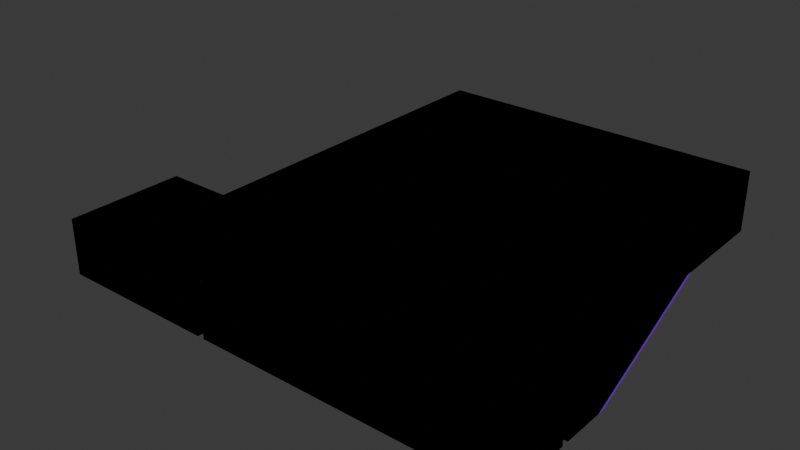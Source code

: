 # Source: house.blend  (saved by Blender 5.2.44; exported with 4.5.12 LTS)
import bpy
from mathutils import Matrix  # noqa: F401  (used for matrix-valued properties, if any)

bpy.ops.wm.read_factory_settings(use_empty=True)
scene = bpy.context.scene
scene.name = 'Scene'

# ---- collections
col_models = bpy.data.collections.new('Models'); scene.collection.children.link(col_models)
col_bedroom = bpy.data.collections.new('Bedroom'); col_models.children.link(col_bedroom)
col_bathroom = bpy.data.collections.new('Bathroom'); col_models.children.link(col_bathroom)
col_hallway = bpy.data.collections.new('Hallway'); col_models.children.link(col_hallway)
col_staircase = bpy.data.collections.new('Staircase'); col_models.children.link(col_staircase)
col_livingroom = bpy.data.collections.new('LivingRoom'); col_models.children.link(col_livingroom)
col_garagehall = bpy.data.collections.new('GarageHall'); col_models.children.link(col_garagehall)
col_garage = bpy.data.collections.new('Garage'); col_models.children.link(col_garage)
col_collisions = bpy.data.collections.new('Collisions'); scene.collection.children.link(col_collisions)

# ---- materials (node trees are filled in below, after node groups)
mat_plaster = bpy.data.materials.new('Plaster')
mat_plaster.use_backface_culling = True
mat_carpet = bpy.data.materials.new('Carpet')
mat_carpet.use_backface_culling = True
mat_wallpaper = bpy.data.materials.new('Wallpaper')
mat_wallpaper.use_backface_culling = True
mat_concrete = bpy.data.materials.new('Concrete')

# ---- node groups
ng_smooth_by_angle = bpy.data.node_groups.new('Smooth by Angle', 'GeometryNodeTree')
_s = ng_smooth_by_angle.interface.new_socket(name='Mesh', in_out='OUTPUT', socket_type='NodeSocketGeometry')
_s = ng_smooth_by_angle.interface.new_socket(name='Mesh', in_out='INPUT', socket_type='NodeSocketGeometry')
_s = ng_smooth_by_angle.interface.new_socket(name='Angle', in_out='INPUT', socket_type='NodeSocketFloat')
_s.subtype = 'ANGLE'
_s.default_value = 0.5236
_s.min_value = 0.0
_s.max_value = 3.142
_s.description = 'Maximum face angle for smooth edges'
_s = ng_smooth_by_angle.interface.new_socket(name='Ignore Sharpness', in_out='INPUT', socket_type='NodeSocketBool')
_s.force_non_field = True
ng_smooth_by_angle.is_modifier = True
_N = ng_smooth_by_angle.nodes; _L = ng_smooth_by_angle.links
n0 = _N.new('GeometryNodeSetShadeSmooth'); n0.name = 'Set Shade Smooth'; n0.location = (120, -80)
n0.domain = 'EDGE'
n1 = _N.new('GeometryNodeSetShadeSmooth'); n1.name = 'Set Shade Smooth.001'; n1.location = (300, -80)
n2 = _N.new('NodeGroupOutput'); n2.name = 'Group Output'; n2.location = (480, -80)
n3 = _N.new('GeometryNodeInputMeshEdgeAngle'); n3.name = 'Edge Angle'; n3.location = (-440, -240)
n4 = _N.new('NodeGroupInput'); n4.name = 'Group Input'; n4.location = (-80, -80)
n5 = _N.new('GeometryNodeInputEdgeSmooth'); n5.name = 'Is Edge Smooth'; n5.location = (-260, -120)
n6 = _N.new('GeometryNodeInputShadeSmooth'); n6.name = 'Is Shade Smooth'; n6.location = (-440, -397)
n7 = _N.new('FunctionNodeCompare'); n7.name = 'Compare'; n7.location = (-260, -260)
n7.operation = 'LESS_EQUAL'
n8 = _N.new('FunctionNodeBooleanMath'); n8.name = 'Boolean Math.001'; n8.location = (-80, -260)
n9 = _N.new('NodeGroupInput'); n9.name = 'Group Input.001'; n9.location = (-440, -329)
n10 = _N.new('NodeGroupInput'); n10.name = 'Group Input.002'; n10.location = (-259, -189)
n11 = _N.new('FunctionNodeBooleanMath'); n11.name = 'Boolean Math'; n11.location = (-80, -149)
n11.operation = 'OR'
n12 = _N.new('FunctionNodeBooleanMath'); n12.name = 'Boolean Math.002'; n12.location = (-260, -380)
n12.operation = 'OR'
n13 = _N.new('NodeGroupInput'); n13.name = 'Group Input.003'; n13.location = (-440, -460)
_L.new(n3.outputs[0], n7.inputs[0])
_L.new(n1.outputs[0], n2.inputs[0])
_L.new(n9.outputs[1], n7.inputs[1])
_L.new(n7.outputs[0], n8.inputs[0])
_L.new(n4.outputs[0], n0.inputs[0])
_L.new(n0.outputs[0], n1.inputs[0])
_L.new(n8.outputs[0], n0.inputs[2])
_L.new(n10.outputs[2], n11.inputs[1])
_L.new(n5.outputs[0], n11.inputs[0])
_L.new(n11.outputs[0], n0.inputs[1])
_L.new(n13.outputs[2], n12.inputs[1])
_L.new(n6.outputs[0], n12.inputs[0])
_L.new(n12.outputs[0], n8.inputs[1])
n2.is_active_output = True

# ---- material node trees
mat_plaster.use_nodes = True; mat_plaster.node_tree.nodes.clear()
_N = mat_plaster.node_tree.nodes; _L = mat_plaster.node_tree.links
n0 = _N.new('ShaderNodeBsdfPrincipled'); n0.name = 'Principled BSDF'; n0.location = (-200, 100)
n0.inputs[0].default_value = (0.0, 0.141, 0.8, 1.0)
n0.inputs[10].default_value = 0.005
n1 = _N.new('ShaderNodeOutputMaterial'); n1.name = 'Material Output'; n1.location = (200, 100)
n2 = _N.new('ShaderNodeTexImage'); n2.name = 'Image Texture'; n2.location = (-490, 80)
_L.new(n0.outputs[0], n1.inputs[0])
n1.is_active_output = True
mat_carpet.use_nodes = True; mat_carpet.node_tree.nodes.clear()
_N = mat_carpet.node_tree.nodes; _L = mat_carpet.node_tree.links
n0 = _N.new('ShaderNodeBsdfPrincipled'); n0.name = 'Principled BSDF'; n0.location = (-200, 100)
n0.inputs[0].default_value = (0.1618, 0.8, 0.0, 1.0)
n0.inputs[10].default_value = 0.005
n1 = _N.new('ShaderNodeOutputMaterial'); n1.name = 'Material Output'; n1.location = (200, 100)
n2 = _N.new('ShaderNodeRGB'); n2.name = 'Color'; n2.location = (-490, 80)
n2.outputs[0].default_value = (0.4634, 0.5, 0.0, 1.0)
_L.new(n0.outputs[0], n1.inputs[0])
n1.is_active_output = True
mat_wallpaper.use_nodes = True; mat_wallpaper.node_tree.nodes.clear()
_N = mat_wallpaper.node_tree.nodes; _L = mat_wallpaper.node_tree.links
n0 = _N.new('ShaderNodeBsdfPrincipled'); n0.name = 'Principled BSDF'; n0.location = (-200, 100)
n0.inputs[0].default_value = (0.2677, 0.0, 0.8, 1.0)
n0.inputs[10].default_value = 0.005
n1 = _N.new('ShaderNodeOutputMaterial'); n1.name = 'Material Output'; n1.location = (200, 100)
n2 = _N.new('ShaderNodeTexImage'); n2.name = 'Image Texture'; n2.location = (-490, 80)
_L.new(n0.outputs[0], n1.inputs[0])
n1.is_active_output = True
mat_concrete.use_nodes = True; mat_concrete.node_tree.nodes.clear()
_N = mat_concrete.node_tree.nodes; _L = mat_concrete.node_tree.links
n0 = _N.new('ShaderNodeBsdfPrincipled'); n0.name = 'Principled BSDF'; n0.location = (-200, 100)
n0.inputs[0].default_value = (0.8, 0.0, 0.004554, 1.0)
n0.inputs[10].default_value = 0.005
n1 = _N.new('ShaderNodeOutputMaterial'); n1.name = 'Material Output'; n1.location = (200, 100)
_L.new(n0.outputs[0], n1.inputs[0])
n1.is_active_output = True

# ---- world
world_world = bpy.data.worlds.new('World'); scene.world = world_world
world_world.use_nodes = True; world_world.node_tree.nodes.clear()
_N = world_world.node_tree.nodes; _L = world_world.node_tree.links
n0 = _N.new('ShaderNodeOutputWorld'); n0.name = 'World Output'; n0.location = (200, 100)
n1 = _N.new('ShaderNodeBackground'); n1.name = 'Background'; n1.location = (-200, 100)
n1.inputs[0].default_value = (0.05088, 0.05088, 0.05088, 1.0)
_L.new(n1.outputs[0], n0.inputs[0])
n0.is_active_output = True
world_world.color = (0.05088, 0.05088, 0.05088)
world_world.sun_shadow_jitter_overblur = 0.0

# ---- meshes
me_plane = bpy.data.meshes.new('Plane')
me_plane.from_pydata([(2.0, -3.5, 4.0), (2.0, 6.5, 4.0), (-8.0, 6.5, 4.0), (-8.0, -3.5, 4.0), (2.0, -2.0, 4.0), (2.0, 0.0, 4.0), (-8.0, -1.192e-07, 4.0), (-8.0, -2.0, 4.0)], [], [(5, 6, 2, 1), (0, 3, 7, 4), (4, 7, 6, 5)])
me_plane.polygons.foreach_set('use_smooth', [True] * 3)
_uv = me_plane.uv_layers.new(name='UVMap')
_uv.uv.foreach_set('vector', [-5.5, 1.0, -5.5, -9.0, 1.0, -9.0, 1.0, 1.0, -9.0, 1.0, -9.0, -9.0, -7.5, -9.0, -7.5, 1.0, -7.5, 1.0, -7.5, -9.0, -5.5, -9.0, -5.5, 1.0])
me_plane.materials.append(mat_plaster)
me_plane.update()
me_plane_004 = bpy.data.meshes.new('Plane.004')
me_plane_004.from_pydata([(-8.0, -3.5, -3.576e-06), (2.0, -3.5, -3.576e-06), (-8.0, 6.5, -3.636e-06), (2.0, 6.5, -3.576e-06), (2.0, 0.0, -3.576e-06), (2.0, -2.0, -3.576e-06), (-8.0, -2.0, -3.586e-06), (-8.0, -1.192e-07, -3.606e-06)], [], [(7, 4, 3, 2), (0, 1, 5, 6), (6, 5, 4, 7)])
me_plane_004.polygons.foreach_set('use_smooth', [True] * 3)
_uv = me_plane_004.uv_layers.new(name='UVMap')
_uv.uv.foreach_set('vector', [-1.0, 5.5, -1.0, -4.5, 5.5, -4.5, 5.5, 5.5, -4.5, 5.5, -4.5, -4.5, -3.0, -4.5, -3.0, 5.5, -3.0, 5.5, -3.0, -4.5, -1.0, -4.5, -1.0, 5.5])
me_plane_004.materials.append(mat_carpet)
me_plane_004.update()
me_plane_021 = bpy.data.meshes.new('Plane.021')
me_plane_021.from_pydata([(-8.0, -3.5, -3.576e-06), (2.0, -3.5, -3.576e-06), (-8.0, 6.5, -3.636e-06), (2.0, 6.5, -3.576e-06), (2.0, -3.5, 4.0), (2.0, 6.5, 4.0), (-8.0, 6.5, 4.0), (2.0, 0.0, -3.576e-06), (-8.0, -3.5, 4.0), (2.0, -2.0, -3.576e-06), (-8.0, -2.0, -3.586e-06), (-8.0, -1.192e-07, -3.606e-06), (2.0, -2.0, 4.0), (2.0, 0.0, 4.0), (-8.0, -1.192e-07, 4.0), (-8.0, -2.0, 4.0), (2.0, 6.5, 3.0), (2.0, -3.5, 3.0), (-8.0, 6.5, 3.0), (-8.0, -3.5, 3.0), (-8.0, -2.0, 3.0), (-8.0, -1.192e-07, 3.0), (2.0, 0.0, 3.0), (2.0, -2.0, 3.0)], [], [(23, 17, 4, 12), (18, 16, 5, 6), (17, 19, 8, 4), (21, 18, 6, 14), (19, 20, 15, 8), (20, 21, 14, 15), (16, 22, 13, 5), (22, 23, 12, 13), (7, 9, 23, 22), (3, 7, 22, 16), (0, 10, 20, 19), (11, 2, 18, 21), (1, 0, 19, 17), (2, 3, 16, 18), (9, 1, 17, 23)])
me_plane_021.polygons.foreach_set('use_smooth', [True] * 15)
_uv = me_plane_021.uv_layers.new(name='UVMap')
_uv.uv.foreach_set('vector', [-12.0, 3.0, -10.5, 3.0, -10.5, 4.0, -12.0, 4.0, -30.5, 3.0, -20.5, 3.0, -20.5, 4.0, -30.5, 4.0, -10.5, 3.0, -0.5, 3.0, -0.5, 4.0, -10.5, 4.0, -37.0, 3.0, -30.5, 3.0, -30.5, 4.0, -37.0, 4.0, -0.5, 3.0, 1.0, 3.0, 1.0, 4.0, -0.5, 4.0, 1.0, 3.0, 3.0, 3.0, 3.0, 4.0, 1.0, 4.0, -20.5, 3.0, -14.0, 3.0, -14.0, 4.0, -20.5, 4.0, -14.0, 3.0, -12.0, 3.0, -12.0, 4.0, -14.0, 4.0, -14.0, -2.661e-07, -12.0, 2.107e-07, -12.0, 3.0, -14.0, 3.0, -20.5, -3.854e-07, -14.0, -2.661e-07, -14.0, 3.0, -20.5, 3.0, -0.5, 2.107e-07, 1.0, 2.107e-07, 1.0, 3.0, -0.5, 3.0, -37.0, -1.697e-06, -30.5, -7.43e-07, -30.5, 3.0, -37.0, 3.0, -10.5, 6.875e-07, -0.5, 2.107e-07, -0.5, 3.0, -10.5, 3.0, -30.5, -7.43e-07, -20.5, -3.854e-07, -20.5, 3.0, -30.5, 3.0, -12.0, 2.107e-07, -10.5, 6.875e-07, -10.5, 3.0, -12.0, 3.0])
me_plane_021.materials.append(mat_wallpaper)
me_plane_021.update()
me_plane_001 = bpy.data.meshes.new('Plane.001')
me_plane_001.from_pydata([(9.0, -1.0, 4.0), (9.0, 6.0, 4.0), (-1.0, -1.0, 4.0), (-1.0, 6.0, 4.0), (9.0, 1.0, 4.0), (9.0, 3.0, 4.0), (-1.0, 3.0, 4.0), (-1.0, 1.0, 4.0)], [], [(5, 6, 3, 1), (0, 2, 7, 4), (4, 7, 6, 5)])
_uv = me_plane_001.uv_layers.new(name='UVMap')
_uv.uv.foreach_set('vector', [4.0, 1.0, 4.0, -9.0, 7.0, -9.0, 7.0, 1.0, 3.277e-07, 1.0, 1.281e-06, -9.0, 2.0, -9.0, 2.0, 1.0, 2.0, 1.0, 2.0, -9.0, 4.0, -9.0, 4.0, 1.0])
me_plane_001.materials.append(mat_plaster)
me_plane_001.update()
me_plane_016 = bpy.data.meshes.new('Plane.016')
me_plane_016.from_pydata([(-1.0, -1.0, 0.0), (9.0, -1.0, 0.0), (-1.0, 6.0, 0.0), (9.0, 6.0, 0.0), (9.0, 3.0, 0.0), (9.0, 1.0, 0.0), (-1.0, 1.0, 0.0), (-1.0, 3.0, 0.0)], [], [(7, 4, 3, 2), (0, 1, 5, 6), (6, 5, 4, 7)])
_uv = me_plane_016.uv_layers.new(name='UVMap')
_uv.uv.foreach_set('vector', [4.0, 0.5001, 4.0, -9.5, 7.0, -9.5, 7.0, 0.5001, 1.485e-07, 0.5001, 6.254e-07, -9.5, 2.0, -9.5, 2.0, 0.5001, 2.0, 0.5001, 2.0, -9.5, 4.0, -9.5, 4.0, 0.5001])
me_plane_016.materials.append(mat_carpet)
me_plane_016.update()
me_plane_023 = bpy.data.meshes.new('Plane.023')
me_plane_023.from_pydata([(-1.0, -1.0, 0.0), (9.0, -1.0, 0.0), (-1.0, 6.0, 0.0), (9.0, 6.0, 0.0), (9.0, -1.0, 4.0), (9.0, 6.0, 4.0), (-1.0, -1.0, 4.0), (9.0, 3.0, 0.0), (-1.0, 6.0, 4.0), (9.0, 1.0, 0.0), (-1.0, 1.0, 0.0), (-1.0, 3.0, 0.0), (9.0, 1.0, 4.0), (9.0, 3.0, 4.0), (-1.0, 3.0, 4.0), (-1.0, 1.0, 4.0), (9.0, 6.0, 3.0), (9.0, -1.0, 3.0), (-1.0, -1.0, 3.0), (-1.0, 6.0, 3.0), (-1.0, 1.0, 3.0), (-1.0, 3.0, 3.0), (9.0, 3.0, 3.0), (9.0, 1.0, 3.0)], [], [(23, 17, 4, 12), (17, 18, 6, 4), (19, 16, 5, 8), (21, 19, 8, 14), (18, 20, 15, 6), (20, 21, 14, 15), (16, 22, 13, 5), (22, 23, 12, 13), (7, 9, 23, 22), (3, 7, 22, 16), (0, 10, 20, 18), (11, 2, 19, 21), (2, 3, 16, 19), (1, 0, 18, 17), (9, 1, 17, 23)])
_uv = me_plane_023.uv_layers.new(name='UVMap')
_uv.uv.foreach_set('vector', [-13.0, 3.0, -11.0, 3.0, -11.0, 4.0, -13.0, 4.0, -11.0, 3.0, -1.0, 3.0, -1.0, 4.0, -11.0, 4.0, -28.0, 3.0, -18.0, 3.0, -18.0, 4.0, -28.0, 4.0, -31.0, 3.0, -28.0, 3.0, -28.0, 4.0, -31.0, 4.0, -1.0, 3.0, 1.0, 3.0, 1.0, 4.0, -1.0, 4.0, 1.0, 3.0, 3.0, 3.0, 3.0, 4.0, 1.0, 4.0, -18.0, 3.0, -15.0, 3.0, -15.0, 4.0, -18.0, 4.0, -15.0, 3.0, -13.0, 3.0, -13.0, 4.0, -15.0, 4.0, -15.0, 7.397e-07, -13.0, 8.589e-07, -13.0, 3.0, -15.0, 3.0, -18.0, 2.443e-08, -15.0, 7.397e-07, -15.0, 3.0, -18.0, 3.0, -1.0, -9.292e-07, 1.0, 2.443e-08, 1.0, 3.0, -1.0, 3.0, -31.0, -1.883e-06, -28.0, -9.292e-07, -28.0, 3.0, -31.0, 3.0, -28.0, -9.292e-07, -18.0, 2.443e-08, -18.0, 3.0, -28.0, 3.0, -11.0, 9.781e-07, -1.0, -9.292e-07, -1.0, 3.0, -11.0, 3.0, -13.0, 8.589e-07, -11.0, 9.781e-07, -11.0, 3.0, -13.0, 3.0])
me_plane_023.materials.append(mat_wallpaper)
me_plane_023.update()
me_plane_002 = bpy.data.meshes.new('Plane.002')
me_plane_002.from_pydata([(-5.0, -1.5, 0.0), (1.5, -1.5, 0.0), (-5.0, 23.0, 0.0), (1.5, 23.0, 0.0), (-5.0, 16.5, 0.0), (1.5, 16.5, 0.0), (16.5, 23.0, 0.0), (16.5, 16.5, 0.0), (12.5, 23.0, 0.0), (12.5, 16.5, 0.0), (-5.0, -1.5, 4.0), (1.5, -1.5, 4.0), (1.5, 16.5, 4.0), (-5.0, 16.5, 4.0), (-5.0, 23.0, 4.0), (1.5, 23.0, 4.0), (12.5, 23.0, 4.0), (12.5, 16.5, 4.0), (16.5, 23.0, 4.0), (16.5, 16.5, 4.0), (-5.0, 13.0, 0.0), (-5.0, 11.0, 0.0), (-5.0, 2.0, 0.0), (-5.0, 4.768e-07, 0.0), (1.5, 9.537e-07, 0.0), (1.5, 2.0, 0.0), (1.5, 11.0, 0.0), (1.5, 13.0, 0.0), (1.5, 9.537e-07, 4.0), (1.5, 2.0, 4.0), (1.5, 11.0, 4.0), (1.5, 13.0, 4.0), (-5.0, 13.0, 4.0), (-5.0, 11.0, 4.0), (-5.0, 2.0, 4.0), (-5.0, 4.768e-07, 4.0), (1.5, -1.5, 3.0), (-5.0, -1.5, 3.0), (1.5, 16.5, 3.0), (-5.0, 16.5, 3.0), (-5.0, 23.0, 3.0), (1.5, 23.0, 3.0), (12.5, 23.0, 3.0), (12.5, 16.5, 3.0), (16.5, 23.0, 3.0), (16.5, 16.5, 3.0), (-5.0, 4.768e-07, 3.0), (-5.0, 2.0, 3.0), (-5.0, 11.0, 3.0), (-5.0, 13.0, 3.0), (1.5, 13.0, 3.0), (1.5, 11.0, 3.0), (1.5, 2.0, 3.0), (1.5, 9.537e-07, 3.0), (16.5, 16.49, 0.0), (12.49, 16.49, 0.0), (12.49, 16.49, 4.0), (16.5, 16.49, 4.0), (12.49, 16.49, 3.0), (16.5, 16.49, 3.0)], [], [(36, 37, 10, 11), (53, 36, 11, 28), (49, 39, 13, 32), (39, 40, 14, 13), (40, 41, 15, 14), (41, 42, 16, 15), (43, 38, 12, 17), (42, 44, 18, 16), (44, 45, 19, 18), (37, 46, 35, 10), (46, 47, 34, 35), (47, 48, 33, 34), (48, 49, 32, 33), (38, 50, 31, 12), (50, 51, 30, 31), (51, 52, 29, 30), (52, 53, 28, 29), (26, 25, 52, 51), (5, 27, 50, 38), (21, 20, 49, 48), (22, 21, 48, 47), (23, 22, 47, 46), (0, 23, 46, 37), (6, 7, 45, 44), (8, 6, 44, 42), (9, 5, 38, 43), (3, 8, 42, 41), (2, 3, 41, 40), (4, 2, 40, 39), (20, 4, 39, 49), (24, 1, 36, 53), (1, 0, 37, 36), (45, 7, 54, 59), (43, 17, 56, 58), (19, 45, 59, 57), (9, 43, 58, 55)])
_uv = me_plane_002.uv_layers.new(name='UVMap')
_uv.uv.foreach_set('vector', [1.5, 3.0, 8.0, 3.0, 8.0, 4.0, 1.5, 4.0, -2.701e-08, 3.0, 1.5, 3.0, 1.5, 4.0, -2.701e-08, 4.0, 22.5, 3.0, 26.0, 3.0, 26.0, 4.0, 22.5, 4.0, 26.0, 3.0, 32.5, 3.0, 32.5, 4.0, 26.0, 4.0, 32.5, 3.0, 39.0, 3.0, 39.0, 4.0, 32.5, 4.0, 39.0, 3.0, 50.0, 3.0, 50.0, 4.0, 39.0, 4.0, -27.5, 3.0, -16.5, 3.0, -16.5, 4.0, -27.5, 4.0, 50.0, 3.0, 54.0, 3.0, 54.0, 4.0, 50.0, 4.0, 54.0, 3.0, 60.5, 3.0, 60.5, 4.0, 54.0, 4.0, 8.0, 3.0, 9.5, 3.0, 9.5, 4.0, 8.0, 4.0, 9.5, 3.0, 11.5, 3.0, 11.5, 4.0, 9.5, 4.0, 11.5, 3.0, 20.5, 3.0, 20.5, 4.0, 11.5, 4.0, 20.5, 3.0, 22.5, 3.0, 22.5, 4.0, 20.5, 4.0, -16.5, 3.0, -13.0, 3.0, -13.0, 4.0, -16.5, 4.0, -13.0, 3.0, -11.0, 3.0, -11.0, 4.0, -13.0, 4.0, -11.0, 3.0, -2.0, 3.0, -2.0, 4.0, -11.0, 4.0, -2.0, 3.0, -2.701e-08, 3.0, -2.701e-08, 4.0, -2.0, 4.0, -11.0, 1.993e-07, -2.0, 1.993e-07, -2.0, 3.0, -11.0, 3.0, -16.5, 1.993e-07, -13.0, 1.993e-07, -13.0, 3.0, -16.5, 3.0, 20.5, -7.544e-07, 22.5, -7.544e-07, 22.5, 3.0, 20.5, 3.0, 11.5, -7.544e-07, 20.5, -7.544e-07, 20.5, 3.0, 11.5, 3.0, 9.5, -7.544e-07, 11.5, -7.544e-07, 11.5, 3.0, 9.5, 3.0, 8.0, -7.544e-07, 9.5, -7.544e-07, 9.5, 3.0, 8.0, 3.0, 54.0, -5.523e-06, 60.5, -1.708e-06, 60.5, 3.0, 54.0, 3.0, 50.0, -5.523e-06, 54.0, -5.523e-06, 54.0, 3.0, 50.0, 3.0, -27.5, 2.107e-06, -16.5, 1.993e-07, -16.5, 3.0, -27.5, 3.0, 39.0, -1.708e-06, 50.0, -5.523e-06, 50.0, 3.0, 39.0, 3.0, 32.5, -1.708e-06, 39.0, -1.708e-06, 39.0, 3.0, 32.5, 3.0, 26.0, -7.544e-07, 32.5, -1.708e-06, 32.5, 3.0, 26.0, 3.0, 22.5, -7.544e-07, 26.0, -7.544e-07, 26.0, 3.0, 22.5, 3.0, -2.701e-08, 1.993e-07, 1.5, 1.993e-07, 1.5, 3.0, -2.701e-08, 3.0, 1.5, 1.993e-07, 8.0, -7.544e-07, 8.0, 3.0, 1.5, 3.0, 60.5, 3.0, 60.5, -1.708e-06, 60.65, -1.617e-06, 60.65, 3.0, -27.5, 3.0, -27.5, 4.0, -27.5, 4.0, -27.5, 3.0, 60.5, 4.0, 60.5, 3.0, 60.65, 3.0, 60.65, 4.0, -27.5, 2.107e-06, -27.5, 3.0, -27.5, 3.0, -27.5, 2.107e-06])
me_plane_002.materials.append(mat_wallpaper)
me_plane_002.update()
me_plane_008 = bpy.data.meshes.new('Plane.008')
me_plane_008.from_pydata([(-5.0, -1.5, 0.0), (1.5, -1.5, 0.0), (-5.0, 23.0, 0.0), (1.5, 23.0, 0.0), (-5.0, 16.5, 0.0), (1.5, 16.5, 0.0), (16.5, 23.0, 0.0), (16.5, 16.5, 0.0), (12.5, 23.0, 0.0), (12.5, 16.5, 0.0), (-5.0, 13.0, 0.0), (-5.0, 11.0, 0.0), (-5.0, 2.0, 0.0), (-5.0, 4.768e-07, 0.0), (1.5, 9.537e-07, 0.0), (1.5, 2.0, 0.0), (1.5, 11.0, 0.0), (1.5, 13.0, 0.0), (16.5, 16.49, 0.0), (12.5, 16.49, 0.0)], [], [(4, 5, 3, 2), (10, 17, 5, 4), (8, 9, 7, 6), (3, 5, 9, 8), (0, 1, 14, 13), (13, 14, 15, 12), (12, 15, 16, 11), (11, 16, 17, 10), (7, 9, 19, 18)])
_uv = me_plane_008.uv_layers.new(name='UVMap')
_uv.uv.foreach_set('vector', [16.5, 6.5, 16.5, -8.612e-07, 23.0, -8.612e-07, 23.0, 6.5, 13.0, 6.5, 13.0, -3.844e-07, 16.5, -8.612e-07, 16.5, 6.5, 23.0, -11.0, 16.5, -11.0, 16.5, -15.0, 23.0, -15.0, 23.0, -8.612e-07, 16.5, -8.612e-07, 16.5, -11.0, 23.0, -11.0, -1.5, 6.5, -1.5, 9.247e-08, 7.415e-08, 9.247e-08, 7.415e-08, 6.5, 7.415e-08, 6.5, 7.415e-08, 9.247e-08, 2.0, 9.247e-08, 2.0, 6.5, 2.0, 6.5, 2.0, 9.247e-08, 11.0, -3.844e-07, 11.0, 6.5, 11.0, 6.5, 11.0, -3.844e-07, 13.0, -3.844e-07, 13.0, 6.5, 16.5, -15.0, 16.5, -11.0, 16.45, -11.0, 16.45, -15.0])
me_plane_008.materials.append(mat_carpet)
me_plane_008.update()
me_plane_022 = bpy.data.meshes.new('Plane.022')
me_plane_022.from_pydata([(-5.0, -1.5, 4.0), (1.5, -1.5, 4.0), (1.5, 16.5, 4.0), (-5.0, 16.5, 4.0), (-5.0, 23.0, 4.0), (1.5, 23.0, 4.0), (12.5, 23.0, 4.0), (12.5, 16.5, 4.0), (16.5, 23.0, 4.0), (16.5, 16.5, 4.0), (1.5, 9.537e-07, 4.0), (1.5, 2.0, 4.0), (1.5, 11.0, 4.0), (1.5, 13.0, 4.0), (-5.0, 13.0, 4.0), (-5.0, 11.0, 4.0), (-5.0, 2.0, 4.0), (-5.0, 4.768e-07, 4.0), (12.5, 16.49, 4.0), (16.5, 16.49, 4.0)], [], [(14, 3, 2, 13), (3, 4, 5, 2), (6, 7, 2, 5), (6, 8, 9, 7), (0, 17, 10, 1), (17, 16, 11, 10), (16, 15, 12, 11), (15, 14, 13, 12), (7, 9, 19, 18)])
_uv = me_plane_022.uv_layers.new(name='UVMap')
_uv.uv.foreach_set('vector', [6.5, 14.5, 6.5, 18.0, 1.926e-07, 18.0, 1.926e-07, 14.5, 6.5, 18.0, 6.5, 24.5, 1.926e-07, 24.5, 1.926e-07, 18.0, -11.0, 24.5, -11.0, 18.0, 1.926e-07, 18.0, 1.926e-07, 24.5, -11.0, 24.5, -15.0, 24.5, -15.0, 18.0, -11.0, 18.0, 6.5, 2.252e-07, 6.5, 1.5, 1.926e-07, 1.5, 1.926e-07, 2.252e-07, 6.5, 1.5, 6.5, 3.5, 1.926e-07, 3.5, 1.926e-07, 1.5, 6.5, 3.5, 6.5, 12.5, 1.926e-07, 12.5, 1.926e-07, 3.5, 6.5, 12.5, 6.5, 14.5, 1.926e-07, 14.5, 1.926e-07, 12.5, -11.0, 18.0, -15.0, 18.0, -15.0, 17.91, -11.0, 17.91])
me_plane_022.materials.append(mat_plaster)
me_plane_022.update()
me_plane_005 = bpy.data.meshes.new('Plane.005')
me_plane_005.from_pydata([(-0.5, -12.0, 4.0), (3.5, -12.0, 4.0), (-0.5, 0.5, 4.0), (3.5, 0.5, 4.0), (0.5, -12.0, 4.0), (2.5, -12.0, 4.0), (0.5, 0.5, 4.0), (2.5, 0.5, 4.0)], [], [(4, 0, 2, 6), (1, 5, 7, 3), (5, 4, 6, 7)])
_uv = me_plane_005.uv_layers.new(name='UVMap')
_uv.uv.foreach_set('vector', [3.0, 0.5, 4.0, 0.5, 4.0, 13.0, 3.0, 13.0, 6.054e-09, 0.5, 1.0, 0.5, 1.0, 13.0, 6.054e-09, 13.0, 1.0, 0.5, 3.0, 0.5, 3.0, 13.0, 1.0, 13.0])
me_plane_005.materials.append(mat_plaster)
me_plane_005.update()
me_plane_017 = bpy.data.meshes.new('Plane.017')
me_plane_017.from_pydata([(-0.5, -0.5, 0.0), (3.5, -0.5, 0.0), (-0.5, 0.5, 0.0), (3.5, 0.5, 0.0), (-0.5, -0.5, -0.5), (3.5, -0.5, -0.5), (-0.5, -1.5, -0.5), (3.5, -1.5, -0.5), (-0.5, -1.5, -1.0), (3.5, -1.5, -1.0), (-0.5, -2.5, -1.0), (3.5, -2.5, -1.0), (-0.5, -2.5, -1.5), (3.5, -2.5, -1.5), (-0.5, -3.5, -1.5), (3.5, -3.5, -1.5), (-0.5, -3.5, -2.0), (3.5, -3.5, -2.0), (-0.5, -4.5, -2.0), (3.5, -4.5, -2.0), (-0.5, -4.5, -2.5), (3.5, -4.5, -2.5), (-0.5, -5.5, -2.5), (3.5, -5.5, -2.5), (-0.5, -5.5, -3.0), (3.5, -5.5, -3.0), (-0.5, -6.5, -3.0), (3.5, -6.5, -3.0), (-0.5, -6.5, -3.5), (3.5, -6.5, -3.5), (-0.5, -7.5, -3.5), (3.5, -7.5, -3.5), (-0.5, -7.5, -4.0), (3.5, -7.5, -4.0), (-0.5, -8.5, -4.0), (3.5, -8.5, -4.0), (-0.5, -8.5, -4.5), (3.5, -8.5, -4.5), (-0.5, -12.0, -4.5), (3.5, -12.0, -4.5), (0.5, -0.5, 0.0), (2.5, -0.5, 0.0), (2.5, 0.5, 0.0), (0.5, 0.5, 0.0), (0.5, -0.5, -0.5), (2.5, -0.5, -0.5), (0.5, -1.5, -0.5), (2.5, -1.5, -0.5), (0.5, -1.5, -1.0), (2.5, -1.5, -1.0), (0.5, -2.5, -1.0), (2.5, -2.5, -1.0), (0.5, -2.5, -1.5), (2.5, -2.5, -1.5), (0.5, -3.5, -1.5), (2.5, -3.5, -1.5), (0.5, -3.5, -2.0), (2.5, -3.5, -2.0), (0.5, -4.5, -2.0), (2.5, -4.5, -2.0), (0.5, -4.5, -2.5), (2.5, -4.5, -2.5), (0.5, -5.5, -2.5), (2.5, -5.5, -2.5), (0.5, -5.5, -3.0), (2.5, -5.5, -3.0), (0.5, -6.5, -3.0), (2.5, -6.5, -3.0), (0.5, -6.5, -3.5), (2.5, -6.5, -3.5), (0.5, -7.5, -3.5), (2.5, -7.5, -3.5), (0.5, -7.5, -4.0), (2.5, -7.5, -4.0), (0.5, -8.5, -4.0), (2.5, -8.5, -4.0), (0.5, -8.5, -4.5), (2.5, -8.5, -4.5), (0.5, -12.0, -4.5), (2.5, -12.0, -4.5)], [], [(41, 1, 3, 42), (40, 0, 4, 44), (44, 4, 6, 46), (46, 6, 8, 48), (48, 8, 10, 50), (50, 10, 12, 52), (52, 12, 14, 54), (54, 14, 16, 56), (56, 16, 18, 58), (58, 18, 20, 60), (60, 20, 22, 62), (62, 22, 24, 64), (64, 24, 26, 66), (66, 26, 28, 68), (68, 28, 30, 70), (70, 30, 32, 72), (72, 32, 34, 74), (74, 34, 36, 76), (76, 36, 38, 78), (37, 77, 79, 39), (77, 76, 78, 79), (35, 75, 77, 37), (75, 74, 76, 77), (33, 73, 75, 35), (73, 72, 74, 75), (31, 71, 73, 33), (71, 70, 72, 73), (29, 69, 71, 31), (69, 68, 70, 71), (27, 67, 69, 29), (67, 66, 68, 69), (25, 65, 67, 27), (65, 64, 66, 67), (23, 63, 65, 25), (63, 62, 64, 65), (21, 61, 63, 23), (61, 60, 62, 63), (19, 59, 61, 21), (59, 58, 60, 61), (17, 57, 59, 19), (57, 56, 58, 59), (15, 55, 57, 17), (55, 54, 56, 57), (13, 53, 55, 15), (53, 52, 54, 55), (11, 51, 53, 13), (51, 50, 52, 53), (9, 49, 51, 11), (49, 48, 50, 51), (7, 47, 49, 9), (47, 46, 48, 49), (5, 45, 47, 7), (45, 44, 46, 47), (1, 41, 45, 5), (41, 40, 44, 45), (0, 40, 43, 2), (40, 41, 42, 43)])
_uv = me_plane_017.uv_layers.new(name='UVMap')
_uv.uv.foreach_set('vector', [7.5, 1.0, 7.5, -1.252e-06, 8.5, -2.205e-06, 8.5, 1.0, 7.5, -3.576e-07, 7.5, 1.0, 7.0, 1.0, 7.0, 1.192e-07, 7.0, 1.192e-07, 7.0, 1.0, 6.0, 1.0, 6.0, 1.192e-07, 6.0, 1.192e-07, 6.0, 1.0, 5.5, 1.0, 5.5, 1.192e-07, 5.5, 1.192e-07, 5.5, 1.0, 4.5, 1.0, 4.5, 5.96e-07, 4.5, 5.96e-07, 4.5, 1.0, 4.0, 1.0, 4.0, 5.96e-07, 4.0, 5.96e-07, 4.0, 1.0, 3.0, 1.0, 3.0, 5.96e-07, 3.0, 5.96e-07, 3.0, 1.0, 2.5, 1.0, 2.5, 5.96e-07, 2.5, 5.96e-07, 2.5, 1.0, 1.5, 1.0, 1.5, 7.153e-07, 1.5, 7.153e-07, 1.5, 1.0, 1.0, 1.0, 1.0, 4.768e-07, 1.0, 4.768e-07, 1.0, 1.0, 1.155e-07, 1.0, 1.069e-06, 6.557e-07, 1.069e-06, 6.557e-07, 1.155e-07, 1.0, -0.5, 1.0, -0.5, 8.047e-07, -0.5, 8.047e-07, -0.5, 1.0, -1.5, 1.0, -1.5, 9.537e-07, -1.5, 9.537e-07, -1.5, 1.0, -2.0, 1.0, -2.0, 8.345e-07, -2.0, 8.345e-07, -2.0, 1.0, -3.0, 1.0, -3.0, 1.311e-06, -3.0, 1.311e-06, -3.0, 1.0, -3.5, 1.0, -3.5, 1.55e-06, -3.5, 1.55e-06, -3.5, 1.0, -4.5, 1.0, -4.5, 1.311e-06, -4.5, 1.311e-06, -4.5, 1.0, -5.0, 1.0, -5.0, 1.55e-06, -5.0, 1.55e-06, -5.0, 1.0, -8.5, 1.0, -8.5, 2.503e-06, -5.0, 2.801e-06, -5.0, 1.0, -8.5, 1.0, -8.5, 3.04e-06, -5.0, -1.0, -5.0, 1.0, -8.5, 1.0, -8.5, -1.0, -4.5, 2.205e-06, -4.5, 1.0, -5.0, 1.0, -5.0, 2.801e-06, -4.5, -1.0, -4.5, 1.0, -5.0, 1.0, -5.0, -1.0, -3.5, 1.907e-06, -3.5, 1.0, -4.5, 1.0, -4.5, 2.205e-06, -3.5, -1.0, -3.5, 1.0, -4.5, 1.0, -4.5, -1.0, -3.0, 1.848e-06, -3.0, 1.0, -3.5, 1.0, -3.5, 1.907e-06, -3.0, -1.0, -3.0, 1.0, -3.5, 1.0, -3.5, -1.0, -2.0, 1.073e-06, -2.0, 1.0, -3.0, 1.0, -3.0, 1.848e-06, -2.0, -1.0, -2.0, 1.0, -3.0, 1.0, -3.0, -1.0, -1.5, 1.013e-06, -1.5, 1.0, -2.0, 1.0, -2.0, 1.073e-06, -1.5, -1.0, -1.5, 1.0, -2.0, 1.0, -2.0, -1.0, -0.5, 7.749e-07, -0.5, 1.0, -1.5, 1.0, -1.5, 1.013e-06, -0.5, -1.0, -0.5, 1.0, -1.5, 1.0, -1.5, -1.0, 5.066e-07, 7.749e-07, 1.155e-07, 1.0, -0.5, 1.0, -0.5, 7.749e-07, -4.805e-07, -1.0, 1.155e-07, 1.0, -0.5, 1.0, -0.5, -1.0, 1.0, 2.98e-07, 1.0, 1.0, 1.155e-07, 1.0, 5.066e-07, 7.749e-07, 1.0, -1.0, 1.0, 1.0, 1.155e-07, 1.0, -4.805e-07, -1.0, 1.5, 2.98e-07, 1.5, 1.0, 1.0, 1.0, 1.0, 2.98e-07, 1.5, -1.0, 1.5, 1.0, 1.0, 1.0, 1.0, -1.0, 2.5, 5.96e-08, 2.5, 1.0, 1.5, 1.0, 1.5, 2.98e-07, 2.5, -1.0, 2.5, 1.0, 1.5, 1.0, 1.5, -1.0, 3.0, -5.96e-08, 3.0, 1.0, 2.5, 1.0, 2.5, 5.96e-08, 3.0, -1.0, 3.0, 1.0, 2.5, 1.0, 2.5, -1.0, 4.0, -1.788e-07, 4.0, 1.0, 3.0, 1.0, 3.0, -5.96e-08, 4.0, -1.0, 4.0, 1.0, 3.0, 1.0, 3.0, -1.0, 4.5, -5.364e-07, 4.5, 1.0, 4.0, 1.0, 4.0, -1.788e-07, 4.5, -1.0, 4.5, 1.0, 4.0, 1.0, 4.0, -1.0, 5.5, -1.013e-06, 5.5, 1.0, 4.5, 1.0, 4.5, -5.364e-07, 5.5, -1.0, 5.5, 1.0, 4.5, 1.0, 4.5, -1.0, 6.0, -1.013e-06, 6.0, 1.0, 5.5, 1.0, 5.5, -1.013e-06, 6.0, -1.0, 6.0, 1.0, 5.5, 1.0, 5.5, -1.0, 7.0, -1.609e-06, 7.0, 1.0, 6.0, 1.0, 6.0, -1.013e-06, 7.0, -1.0, 7.0, 1.0, 6.0, 1.0, 6.0, -1.0, 7.5, -1.252e-06, 7.5, 1.0, 7.0, 1.0, 7.0, -1.609e-06, 7.5, -1.0, 7.5, 1.0, 7.0, 1.0, 7.0, -1.0, 7.5, 1.0, 7.5, -3.576e-07, 8.5, -3.576e-07, 8.5, 1.0, 7.5, 1.0, 7.5, -1.0, 8.5, -1.0, 8.5, 1.0])
me_plane_017.materials.append(mat_carpet)
me_plane_017.update()
me_plane_024 = bpy.data.meshes.new('Plane.024')
me_plane_024.from_pydata([(-0.5, 0.5, 0.0), (3.5, 0.5, 0.0), (3.5, -2.5, -1.5), (3.5, -8.5, -4.5), (-0.5, -12.0, -4.5), (3.5, -12.0, -4.5), (-0.5, -12.0, 4.0), (3.5, -12.0, 4.0), (-0.5, 0.5, 4.0), (3.5, 0.5, 4.0), (3.5, -12.0, 0.0), (-0.5, -12.0, 0.0), (-0.5, 0.5, -0.5), (-0.5, -12.0, -0.5), (0.5, -12.0, -4.5), (2.5, -12.0, -4.5), (0.5, -12.0, 4.0), (2.5, -12.0, 4.0), (0.5, -12.0, 0.0), (2.5, -12.0, 0.0), (3.5, -12.0, -1.5), (-0.5, -12.0, -1.5), (2.5, -12.0, -1.5), (0.5, -12.0, -1.5)], [], [(18, 11, 6, 16), (7, 9, 1, 10), (23, 21, 11, 18), (6, 11, 0, 8), (20, 2, 3, 5), (0, 11, 13, 12), (20, 22, 19, 10), (22, 23, 18, 19), (10, 19, 17, 7), (19, 18, 16, 17), (5, 15, 22, 20), (10, 1, 2, 20), (14, 4, 21, 23)])
_uv = me_plane_024.uv_layers.new(name='UVMap')
_uv.uv.foreach_set('vector', [16.0, -1.81e-06, 17.0, -1.869e-06, 17.0, 4.0, 16.0, 4.0, 13.0, 4.0, 0.5, 4.0, 0.5, 1.572e-07, 13.0, -1.75e-06, 16.0, -1.5, 17.0, -1.5, 17.0, -1.869e-06, 16.0, -1.81e-06, 17.0, 4.0, 17.0, -1.869e-06, 29.5, -4.611e-06, 29.5, 4.0, 13.0, -1.5, 3.5, -1.5, 9.5, -4.5, 13.0, -4.5, 29.5, -4.611e-06, 17.0, -1.869e-06, 17.0, -0.5, 29.5, -0.5, 13.0, -1.5, 14.0, -1.5, 14.0, -1.81e-06, 13.0, -1.75e-06, 14.0, -1.5, 16.0, -1.5, 16.0, -1.81e-06, 14.0, -1.81e-06, 13.0, -1.75e-06, 14.0, -1.81e-06, 14.0, 4.0, 13.0, 4.0, 14.0, -1.81e-06, 16.0, -1.81e-06, 16.0, 4.0, 14.0, 4.0, 13.0, -4.5, 14.0, -4.5, 14.0, -1.5, 13.0, -1.5, 13.0, -1.75e-06, 0.5, 1.572e-07, 3.5, -1.5, 13.0, -1.5, 16.0, -4.5, 17.0, -4.5, 17.0, -1.5, 16.0, -1.5])
me_plane_024.materials.append(mat_wallpaper)
me_plane_024.update()
me_plane_003 = bpy.data.meshes.new('Plane.003')
me_plane_003.from_pydata([(-20.0, 1.0, 4.0), (-20.0, -18.0, 4.0), (-2.5, 1.0, 4.0), (-2.5, -18.0, 4.0), (-20.0, -5.5, 4.0), (-2.5, -5.5, 4.0)], [], [(5, 4, 0, 2), (3, 1, 4, 5)])
_uv = me_plane_003.uv_layers.new(name='UVMap')
_uv.uv.foreach_set('vector', [3.709e-07, 12.5, 17.5, 12.5, 17.5, 19.0, 3.709e-07, 19.0, 3.709e-07, 2.283e-07, 17.5, 2.283e-07, 17.5, 12.5, 3.709e-07, 12.5])
me_plane_003.materials.append(mat_plaster)
me_plane_003.update()
me_plane_018 = bpy.data.meshes.new('Plane.018')
me_plane_018.from_pydata([(-20.0, -18.0, 0.0), (-20.0, 1.0, 0.0), (-2.5, -18.0, 0.0), (-2.5, 1.0, 0.0), (-20.0, -5.5, 0.0), (-2.5, -5.5, 0.0)], [], [(4, 5, 3, 1), (0, 2, 5, 4)])
_uv = me_plane_018.uv_layers.new(name='UVMap')
_uv.uv.foreach_set('vector', [13.0, 17.5, 13.0, 6.473e-08, 19.5, 6.473e-08, 19.5, 17.5, 0.5, 17.5, 0.5, 6.473e-08, 13.0, 6.473e-08, 13.0, 17.5])
me_plane_018.materials.append(mat_carpet)
me_plane_018.update()
me_plane_025 = bpy.data.meshes.new('Plane.025')
me_plane_025.from_pydata([(-20.0, -18.0, 0.0), (-20.0, 1.0, 0.0), (-20.0, 1.0, 4.0), (-20.0, -18.0, 4.0), (-2.5, -18.0, 0.0), (-2.5, 1.0, 0.0), (-2.5, 1.0, 4.0), (-2.5, -18.0, 4.0), (-20.0, -5.5, 0.0), (-20.0, -5.5, 4.0), (-2.5, -5.5, 4.0), (-2.5, -5.5, 0.0), (-2.5, -7.5, 4.0), (-2.5, -7.5, 3.5), (-2.5, -8.5, 3.5), (-2.5, -8.5, 3.0), (-2.5, -9.5, 3.0), (-2.5, -9.5, 2.5), (-2.5, -10.5, 2.5), (-2.5, -10.5, 2.0), (-2.5, -11.5, 2.0), (-2.5, -11.5, 1.5), (-2.5, -12.5, 1.5), (-2.5, -12.5, 1.0), (-2.5, -13.5, 1.0), (-2.5, -13.5, 0.5), (-2.5, -14.5, 0.5), (-2.5, -14.5, 0.0)], [], [(4, 0, 3, 7), (8, 1, 2, 9), (1, 5, 6, 2), (0, 8, 9, 3), (6, 5, 11, 10), (11, 12, 10), (12, 11, 13), (14, 13, 11), (15, 14, 11), (16, 15, 11), (17, 16, 11), (18, 17, 11), (19, 18, 11), (20, 19, 11), (21, 20, 11), (22, 21, 11), (23, 22, 11), (24, 23, 11), (25, 24, 11), (26, 25, 11), (27, 26, 11)])
_uv = me_plane_025.uv_layers.new(name='UVMap')
_uv.uv.foreach_set('vector', [3.075e-08, 0.5, 17.5, 0.5, 17.5, 4.5, 3.075e-08, 4.5, 30.0, 0.5, 36.5, 0.5, 36.5, 4.5, 30.0, 4.5, 36.5, 0.5, 54.0, 0.5, 54.0, 4.5, 36.5, 4.5, 17.5, 0.5, 30.0, 0.5, 30.0, 4.5, 17.5, 4.5, 54.0, 4.5, 54.0, 0.5, 60.5, 0.5, 60.5, 4.5, 60.5, 0.5, 62.5, 4.5, 60.5, 4.5, 62.5, 4.5, 60.5, 0.5, 62.5, 4.0, 63.5, 4.0, 62.5, 4.0, 60.5, 0.5, 63.5, 3.5, 63.5, 4.0, 60.5, 0.5, 64.5, 3.5, 63.5, 3.5, 60.5, 0.5, 64.5, 3.0, 64.5, 3.5, 60.5, 0.5, 65.5, 3.0, 64.5, 3.0, 60.5, 0.5, 65.5, 2.5, 65.5, 3.0, 60.5, 0.5, 66.5, 2.5, 65.5, 2.5, 60.5, 0.5, 66.5, 2.0, 66.5, 2.5, 60.5, 0.5, 67.5, 2.0, 66.5, 2.0, 60.5, 0.5, 67.5, 1.5, 67.5, 2.0, 60.5, 0.5, 68.5, 1.5, 67.5, 1.5, 60.5, 0.5, 68.5, 1.0, 68.5, 1.5, 60.5, 0.5, 69.5, 1.0, 68.5, 1.0, 60.5, 0.5, 69.5, 0.5, 69.5, 1.0, 60.5, 0.5])
me_plane_025.materials.append(mat_wallpaper)
me_plane_025.update()
me_plane_006 = bpy.data.meshes.new('Plane.006')
me_plane_006.from_pydata([(-18.0, -2.5, 4.0), (3.5, -2.5, 4.0), (3.5, 2.5, 4.0), (-18.0, 2.5, 4.0), (0.5, -2.5, 4.0), (2.5, -2.5, 4.0), (2.5, 2.5, 4.0), (0.5, 2.5, 4.0), (3.5, -1.0, 4.0), (3.5, 1.0, 4.0), (-18.0, 1.0, 4.0), (-18.0, -1.0, 4.0), (0.5, 1.0, 4.0), (0.5, -1.0, 4.0), (2.5, 1.0, 4.0), (2.5, -1.0, 4.0)], [], [(14, 6, 2, 9), (10, 3, 7, 12), (12, 7, 6, 14), (4, 13, 15, 5), (13, 12, 14, 15), (0, 11, 13, 4), (11, 10, 12, 13), (5, 15, 8, 1), (15, 14, 9, 8)])
_uv = me_plane_006.uv_layers.new(name='UVMap')
_uv.uv.foreach_set('vector', [3.5, 7.38e-07, 5.0, 7.38e-07, 5.0, 1.0, 3.5, 1.0, 3.5, -20.5, 5.0, -20.5, 5.0, -2.0, 3.5, -2.0, 3.5, -2.0, 5.0, -2.0, 5.0, 7.38e-07, 3.5, 7.38e-07, 5.816e-07, -2.0, 1.5, -2.0, 1.5, -2.157e-07, 3.432e-07, -2.157e-07, 1.5, -2.0, 3.5, -2.0, 3.5, 7.38e-07, 1.5, -2.157e-07, 2.012e-06, -20.5, 1.5, -20.5, 1.5, -2.0, 5.816e-07, -2.0, 1.5, -20.5, 3.5, -20.5, 3.5, -2.0, 1.5, -2.0, 3.432e-07, -2.157e-07, 1.5, -2.157e-07, 1.5, 1.0, 3.432e-07, 1.0, 1.5, -2.157e-07, 3.5, 7.38e-07, 3.5, 1.0, 1.5, 1.0])
me_plane_006.materials.append(mat_plaster)
me_plane_006.update()
me_plane_019 = bpy.data.meshes.new('Plane.019')
me_plane_019.from_pydata([(-18.0, -2.5, 0.0), (3.5, -2.5, 0.0), (-18.0, 2.5, 0.0), (3.5, 2.5, 0.0), (0.5, -2.5, 0.0), (2.5, -2.5, 0.0), (2.5, 2.5, 0.0), (0.5, 2.5, 0.0), (-18.0, 1.0, 0.0), (-18.0, -1.0, 0.0), (3.5, -1.0, 0.0), (3.5, 1.0, 0.0), (0.5, -1.0, 0.0), (0.5, 1.0, 0.0), (2.5, -1.0, 0.0), (2.5, 1.0, 0.0)], [], [(15, 11, 3, 6), (8, 13, 7, 2), (13, 15, 6, 7), (4, 5, 14, 12), (12, 14, 15, 13), (0, 4, 12, 9), (9, 12, 13, 8), (5, 1, 10, 14), (14, 10, 11, 15)])
_uv = me_plane_019.uv_layers.new(name='UVMap')
_uv.uv.foreach_set('vector', [-0.5, 1.0, -0.5, 2.475e-07, 1.0, 2.475e-07, 1.0, 1.0, -0.5, 21.5, -0.5, 3.0, 1.0, 3.0, 1.0, 21.5, -0.5, 3.0, -0.5, 1.0, 1.0, 1.0, 1.0, 3.0, -4.0, 3.0, -4.0, 1.0, -2.5, 1.0, -2.5, 3.0, -2.5, 3.0, -2.5, 1.0, -0.5, 1.0, -0.5, 3.0, -4.0, 21.5, -4.0, 3.0, -2.5, 3.0, -2.5, 21.5, -2.5, 21.5, -2.5, 3.0, -0.5, 3.0, -0.5, 21.5, -4.0, 1.0, -4.0, 2.475e-07, -2.5, 2.475e-07, -2.5, 1.0, -2.5, 1.0, -2.5, 2.475e-07, -0.5, 2.475e-07, -0.5, 1.0])
me_plane_019.materials.append(mat_carpet)
me_plane_019.update()
me_plane_026 = bpy.data.meshes.new('Plane.026')
me_plane_026.from_pydata([(-18.0, -2.5, 0.0), (3.5, -2.5, 0.0), (-18.0, 2.5, 0.0), (3.5, 2.5, 0.0), (-18.0, -2.5, 4.0), (3.5, -2.5, 4.0), (3.5, 2.5, 4.0), (-18.0, 2.5, 4.0), (0.5, -2.5, 0.0), (2.5, -2.5, 0.0), (2.5, 2.5, 0.0), (0.5, 2.5, 0.0), (0.5, -2.5, 4.0), (2.5, -2.5, 4.0), (2.5, 2.5, 4.0), (0.5, 2.5, 4.0), (-18.0, 1.0, 0.0), (-18.0, -1.0, 0.0), (3.5, -1.0, 0.0), (3.5, 1.0, 0.0), (3.5, -1.0, 4.0), (3.5, 1.0, 4.0), (-18.0, 1.0, 4.0), (-18.0, -1.0, 4.0), (3.5, -2.5, 3.0), (-18.0, -2.5, 3.0), (3.5, 2.5, 3.0), (-18.0, 2.5, 3.0), (0.5, 2.5, 3.0), (2.5, 2.5, 3.0), (2.5, -2.5, 3.0), (0.5, -2.5, 3.0), (-18.0, -1.0, 3.0), (-18.0, 1.0, 3.0), (3.5, 1.0, 3.0), (3.5, -1.0, 3.0)], [], [(31, 25, 4, 12), (35, 24, 5, 20), (29, 26, 6, 14), (33, 27, 7, 22), (27, 28, 15, 7), (28, 29, 14, 15), (24, 30, 13, 5), (30, 31, 12, 13), (25, 32, 23, 4), (32, 33, 22, 23), (26, 34, 21, 6), (34, 35, 20, 21), (19, 18, 35, 34), (3, 19, 34, 26), (0, 17, 32, 25), (9, 8, 31, 30), (1, 9, 30, 24), (2, 11, 28, 27), (16, 2, 27, 33), (10, 3, 26, 29), (18, 1, 24, 35), (8, 0, 25, 31)])
_uv = me_plane_026.uv_layers.new(name='UVMap')
_uv.uv.foreach_set('vector', [9.0, 3.5, 27.5, 3.5, 27.5, 4.5, 9.0, 4.5, 4.5, 3.5, 6.0, 3.5, 6.0, 4.5, 4.5, 4.5, 2.085e-06, 3.5, 1.0, 3.5, 1.0, 4.5, 3.993e-06, 4.5, 31.0, 3.5, 32.5, 3.5, 32.5, 4.5, 31.0, 4.5, 32.5, 3.5, 51.0, 3.5, 51.0, 4.5, 32.5, 4.5, -2.0, 3.5, 2.085e-06, 3.5, 3.993e-06, 4.5, -2.0, 4.5, 6.0, 3.5, 7.0, 3.5, 7.0, 4.5, 6.0, 4.5, 7.0, 3.5, 9.0, 3.5, 9.0, 4.5, 7.0, 4.5, 27.5, 3.5, 29.0, 3.5, 29.0, 4.5, 27.5, 4.5, 29.0, 3.5, 31.0, 3.5, 31.0, 4.5, 29.0, 4.5, 1.0, 3.5, 2.5, 3.5, 2.5, 4.5, 1.0, 4.5, 2.5, 3.5, 4.5, 3.5, 4.5, 4.5, 2.5, 4.5, 2.5, 0.5, 4.5, 0.5, 4.5, 3.5, 2.5, 3.5, 1.0, 0.5, 2.5, 0.5, 2.5, 3.5, 1.0, 3.5, 27.5, 0.5, 29.0, 0.5, 29.0, 3.5, 27.5, 3.5, 7.0, 0.5, 9.0, 0.5, 9.0, 3.5, 7.0, 3.5, 6.0, 0.5, 7.0, 0.5, 7.0, 3.5, 6.0, 3.5, 32.5, 0.5, 51.0, 0.5, 51.0, 3.5, 32.5, 3.5, 31.0, 0.5, 32.5, 0.5, 32.5, 3.5, 31.0, 3.5, 1.78e-07, 0.5, 1.0, 0.5, 1.0, 3.5, 2.085e-06, 3.5, 4.5, 0.5, 6.0, 0.5, 6.0, 3.5, 4.5, 3.5, 9.0, 0.5, 27.5, 0.5, 27.5, 3.5, 9.0, 3.5])
me_plane_026.materials.append(mat_wallpaper)
me_plane_026.update()
me_plane_007 = bpy.data.meshes.new('Plane.007')
me_plane_007.from_pydata([(-10.0, -1.5, 4.0), (1.5, -1.5, 4.0), (-10.0, 7.0, 4.0), (1.5, 7.0, 4.0), (-10.0, 2.0, 4.0), (-10.0, -3.576e-07, 4.0), (1.5, -3.576e-07, 4.0), (1.5, 2.0, 4.0)], [], [(4, 2, 3, 7), (0, 5, 6, 1), (5, 4, 7, 6)])
_uv = me_plane_007.uv_layers.new(name='UVMap')
_uv.uv.foreach_set('vector', [3.5, 1.285e-07, 8.5, 1.285e-07, 8.5, 11.5, 3.5, 11.5, 2.231e-07, 1.285e-07, 1.5, 1.285e-07, 1.5, 11.5, -7.306e-07, 11.5, 1.5, 1.285e-07, 3.5, 1.285e-07, 3.5, 11.5, 1.5, 11.5])
me_plane_007.materials.append(mat_plaster)
me_plane_007.update()
me_plane_020 = bpy.data.meshes.new('Plane.020')
me_plane_020.from_pydata([(-10.0, -1.5, 0.0), (1.5, -1.5, 0.0), (-10.0, 7.0, 0.0), (1.5, 7.0, 0.0), (-10.0, 2.0, 0.0), (-10.0, -3.576e-07, 0.0), (1.5, -3.576e-07, 0.0), (1.5, 2.0, 0.0)], [], [(4, 7, 3, 2), (0, 1, 6, 5), (5, 6, 7, 4)])
_uv = me_plane_020.uv_layers.new(name='UVMap')
_uv.uv.foreach_set('vector', [-4.5, 11.5, -4.5, -5.43e-07, 0.5, -6.612e-08, 0.5, 11.5, -8.0, 11.5, -8.0, -5.43e-07, -6.5, -5.43e-07, -6.5, 11.5, -6.5, 11.5, -6.5, -5.43e-07, -4.5, -5.43e-07, -4.5, 11.5])
me_plane_020.materials.append(mat_concrete)
me_plane_020.update()
me_plane_027 = bpy.data.meshes.new('Plane.027')
me_plane_027.from_pydata([(-10.0, -1.5, 0.0), (1.5, -1.5, 0.0), (-10.0, 7.0, 0.0), (1.5, 7.0, 0.0), (-10.0, -1.5, 4.0), (1.5, -1.5, 4.0), (-10.0, 7.0, 4.0), (1.5, 7.0, 4.0), (-10.0, 2.0, 0.0), (-10.0, -3.576e-07, 0.0), (1.5, -3.576e-07, 0.0), (1.5, 2.0, 0.0), (-10.0, 2.0, 4.0), (-10.0, -3.576e-07, 4.0), (1.5, -3.576e-07, 4.0), (1.5, 2.0, 4.0), (1.5, -1.5, 3.0), (-10.0, -1.5, 3.0), (-10.0, 7.0, 3.0), (1.5, 7.0, 3.0), (1.5, 2.0, 3.0), (1.5, -3.576e-07, 3.0), (-10.0, -3.576e-07, 3.0), (-10.0, 2.0, 3.0)], [], [(16, 17, 4, 5), (18, 19, 7, 6), (23, 18, 6, 12), (21, 16, 5, 14), (19, 20, 15, 7), (20, 21, 14, 15), (17, 22, 13, 4), (22, 23, 12, 13), (9, 8, 23, 22), (0, 9, 22, 17), (3, 11, 20, 19), (10, 1, 16, 21), (8, 2, 18, 23), (2, 3, 19, 18), (1, 0, 17, 16)])
_uv = me_plane_027.uv_layers.new(name='UVMap')
_uv.uv.foreach_set('vector', [1.5, 3.5, 13.0, 3.5, 13.0, 4.5, 1.5, 4.5, 21.5, 3.5, 33.0, 3.5, 33.0, 4.5, 21.5, 4.5, 16.5, 3.5, 21.5, 3.5, 21.5, 4.5, 16.5, 4.5, 6.449e-08, 3.5, 1.5, 3.5, 1.5, 4.5, 6.449e-08, 4.5, 33.0, 3.5, 38.0, 3.5, 38.0, 4.5, 33.0, 4.5, -2.0, 3.5, 6.449e-08, 3.5, 6.449e-08, 4.5, -2.0, 4.5, 13.0, 3.5, 14.5, 3.5, 14.5, 4.5, 13.0, 4.5, 14.5, 3.5, 16.5, 3.5, 16.5, 4.5, 14.5, 4.5, 14.5, 0.5, 16.5, 0.5, 16.5, 3.5, 14.5, 3.5, 13.0, 0.5, 14.5, 0.5, 14.5, 3.5, 13.0, 3.5, 33.0, 0.5, 38.0, 0.5, 38.0, 3.5, 33.0, 3.5, 6.449e-08, 0.5, 1.5, 0.5, 1.5, 3.5, 6.449e-08, 3.5, 16.5, 0.5, 21.5, 0.5, 21.5, 3.5, 16.5, 3.5, 21.5, 0.5, 33.0, 0.5, 33.0, 3.5, 21.5, 3.5, 1.5, 0.5, 13.0, 0.5, 13.0, 3.5, 1.5, 3.5])
me_plane_027.materials.append(mat_wallpaper)
me_plane_027.update()
me_plane_009 = bpy.data.meshes.new('Plane.009')
me_plane_009.from_pydata([(-8.0, -3.5, -3.576e-06), (2.0, -3.5, -3.576e-06), (-8.0, 6.5, -3.636e-06), (2.0, 6.5, -3.576e-06), (2.0, -3.5, 4.0), (2.0, 6.5, 4.0), (-8.0, 6.5, 4.0), (2.0, 0.0, -3.576e-06), (-8.0, -3.5, 4.0), (2.0, -2.0, -3.576e-06), (-8.0, -2.0, -3.586e-06), (-8.0, -1.192e-07, -3.606e-06), (2.0, -2.0, 4.0), (2.0, 0.0, 4.0), (-8.0, -1.192e-07, 4.0), (-8.0, -2.0, 4.0), (2.0, 6.5, 3.0), (2.0, -3.5, 3.0), (-8.0, 6.5, 3.0), (-8.0, -3.5, 3.0), (-8.0, -2.0, 3.0), (-8.0, -1.192e-07, 3.0), (2.0, 0.0, 3.0), (2.0, -2.0, 3.0)], [], [(11, 7, 3, 2), (23, 17, 4, 12), (18, 16, 5, 6), (17, 19, 8, 4), (21, 18, 6, 14), (13, 14, 6, 5), (4, 8, 15, 12), (12, 15, 14, 13), (19, 20, 15, 8), (20, 21, 14, 15), (16, 22, 13, 5), (22, 23, 12, 13), (0, 1, 9, 10), (10, 9, 7, 11), (7, 9, 23, 22), (3, 7, 22, 16), (0, 10, 20, 19), (11, 2, 18, 21), (1, 0, 19, 17), (2, 3, 16, 18), (9, 1, 17, 23)])
me_plane_009.polygons.foreach_set('use_smooth', [True] * 21)
_uv = me_plane_009.uv_layers.new(name='UVMap')
_uv.uv.foreach_set('vector', [0.0, 0.5, 1.0, 0.5, 1.0, 1.0, 0.0, 1.0, 1.0, 0.1667, 1.0, 0.0, 1.0, 0.0, 1.0, 0.1667, 0.0, 1.0, 1.0, 1.0, 1.0, 1.0, 0.0, 1.0, 1.0, 0.0, 0.0, 0.0, 0.0, 0.0, 1.0, 0.0, 0.0, 0.5, 0.0, 1.0, 0.0, 1.0, 0.0, 0.5, 1.0, 0.5, 0.0, 0.5, 0.0, 1.0, 1.0, 1.0, 1.0, 0.0, 0.0, 0.0, 0.0, 0.1667, 1.0, 0.1667, 1.0, 0.1667, 0.0, 0.1667, 0.0, 0.5, 1.0, 0.5, 0.0, 0.0, 0.0, 0.1667, 0.0, 0.1667, 0.0, 0.0, 0.0, 0.1667, 0.0, 0.5, 0.0, 0.5, 0.0, 0.1667, 1.0, 1.0, 1.0, 0.5, 1.0, 0.5, 1.0, 1.0, 1.0, 0.5, 1.0, 0.1667, 1.0, 0.1667, 1.0, 0.5, 0.0, 0.0, 1.0, 0.0, 1.0, 0.1667, 0.0, 0.1667, 0.0, 0.1667, 1.0, 0.1667, 1.0, 0.5, 0.0, 0.5, 1.0, 0.5, 1.0, 0.1667, 1.0, 0.1667, 1.0, 0.5, 1.0, 1.0, 1.0, 0.5, 1.0, 0.5, 1.0, 1.0, 0.0, 0.0, 0.0, 0.1667, 0.0, 0.1667, 0.0, 0.0, 0.0, 0.5, 0.0, 1.0, 0.0, 1.0, 0.0, 0.5, 1.0, 0.0, 0.0, 0.0, 0.0, 0.0, 1.0, 0.0, 0.0, 1.0, 1.0, 1.0, 1.0, 1.0, 0.0, 1.0, 1.0, 0.1667, 1.0, 0.0, 1.0, 0.0, 1.0, 0.1667])
me_plane_009.update()
me_plane_010 = bpy.data.meshes.new('Plane.010')
me_plane_010.from_pydata([(-1.0, -1.0, 0.0), (9.0, -1.0, 0.0), (-1.0, 6.0, 0.0), (9.0, 6.0, 0.0), (9.0, -1.0, 4.0), (9.0, 6.0, 4.0), (-1.0, -1.0, 4.0), (9.0, 3.0, 0.0), (-1.0, 6.0, 4.0), (9.0, 1.0, 0.0), (-1.0, 1.0, 0.0), (-1.0, 3.0, 0.0), (9.0, 1.0, 4.0), (9.0, 3.0, 4.0), (-1.0, 3.0, 4.0), (-1.0, 1.0, 4.0), (9.0, 6.0, 3.0), (9.0, -1.0, 3.0), (-1.0, -1.0, 3.0), (-1.0, 6.0, 3.0), (-1.0, 1.0, 3.0), (-1.0, 3.0, 3.0), (9.0, 3.0, 3.0), (9.0, 1.0, 3.0)], [], [(11, 7, 3, 2), (23, 17, 4, 12), (17, 18, 6, 4), (19, 16, 5, 8), (21, 19, 8, 14), (13, 14, 8, 5), (4, 6, 15, 12), (12, 15, 14, 13), (18, 20, 15, 6), (20, 21, 14, 15), (16, 22, 13, 5), (22, 23, 12, 13), (0, 1, 9, 10), (10, 9, 7, 11), (7, 9, 23, 22), (3, 7, 22, 16), (0, 10, 20, 18), (11, 2, 19, 21), (2, 3, 16, 19), (1, 0, 18, 17), (9, 1, 17, 23)])
_uv = me_plane_010.uv_layers.new(name='UVMap')
_uv.uv.foreach_set('vector', [0.0, 0.6667, 1.0, 0.6667, 1.0, 1.0, 0.0, 1.0, 1.0, 0.3333, 1.0, 0.0, 1.0, 0.0, 1.0, 0.3333, 1.0, 0.0, 0.0, 0.0, 0.0, 0.0, 1.0, 0.0, 0.0, 1.0, 1.0, 1.0, 1.0, 1.0, 0.0, 1.0, 0.0, 0.6667, 0.0, 1.0, 0.0, 1.0, 0.0, 0.6667, 1.0, 0.6667, 0.0, 0.6667, 0.0, 1.0, 1.0, 1.0, 1.0, 0.0, 0.0, 0.0, 0.0, 0.3333, 1.0, 0.3333, 1.0, 0.3333, 0.0, 0.3333, 0.0, 0.6667, 1.0, 0.6667, 0.0, 0.0, 0.0, 0.3333, 0.0, 0.3333, 0.0, 0.0, 0.0, 0.3333, 0.0, 0.6667, 0.0, 0.6667, 0.0, 0.3333, 1.0, 1.0, 1.0, 0.6667, 1.0, 0.6667, 1.0, 1.0, 1.0, 0.6667, 1.0, 0.3333, 1.0, 0.3333, 1.0, 0.6667, 0.0, 0.0, 1.0, 0.0, 1.0, 0.3333, 0.0, 0.3333, 0.0, 0.3333, 1.0, 0.3333, 1.0, 0.6667, 0.0, 0.6667, 1.0, 0.6667, 1.0, 0.3333, 1.0, 0.3333, 1.0, 0.6667, 1.0, 1.0, 1.0, 0.6667, 1.0, 0.6667, 1.0, 1.0, 0.0, 0.0, 0.0, 0.3333, 0.0, 0.3333, 0.0, 0.0, 0.0, 0.6667, 0.0, 1.0, 0.0, 1.0, 0.0, 0.6667, 0.0, 1.0, 1.0, 1.0, 1.0, 1.0, 0.0, 1.0, 1.0, 0.0, 0.0, 0.0, 0.0, 0.0, 1.0, 0.0, 1.0, 0.3333, 1.0, 0.0, 1.0, 0.0, 1.0, 0.3333])
me_plane_010.update()
me_plane_011 = bpy.data.meshes.new('Plane.011')
me_plane_011.from_pydata([(-5.0, -1.5, 0.0), (1.5, -1.5, 0.0), (-5.0, 23.0, 0.0), (1.5, 23.0, 0.0), (-5.0, 16.5, 0.0), (1.5, 16.5, 0.0), (16.5, 23.0, 0.0), (16.5, 16.5, 0.0), (12.5, 23.0, 0.0), (12.5, 16.5, 0.0), (-5.0, -1.5, 4.0), (1.5, -1.5, 4.0), (1.5, 16.5, 4.0), (-5.0, 16.5, 4.0), (-5.0, 23.0, 4.0), (1.5, 23.0, 4.0), (12.5, 23.0, 4.0), (12.5, 16.5, 4.0), (16.5, 23.0, 4.0), (16.5, 16.5, 4.0), (-5.0, 13.0, 0.0), (-5.0, 11.0, 0.0), (-5.0, 2.0, 0.0), (-5.0, 4.768e-07, 0.0), (1.5, 9.537e-07, 0.0), (1.5, 2.0, 0.0), (1.5, 11.0, 0.0), (1.5, 13.0, 0.0), (1.5, 9.537e-07, 4.0), (1.5, 2.0, 4.0), (1.5, 11.0, 4.0), (1.5, 13.0, 4.0), (-5.0, 13.0, 4.0), (-5.0, 11.0, 4.0), (-5.0, 2.0, 4.0), (-5.0, 4.768e-07, 4.0), (1.5, -1.5, 3.0), (-5.0, -1.5, 3.0), (1.5, 16.5, 3.0), (-5.0, 16.5, 3.0), (-5.0, 23.0, 3.0), (1.5, 23.0, 3.0), (12.5, 23.0, 3.0), (12.5, 16.5, 3.0), (16.5, 23.0, 3.0), (16.5, 16.5, 3.0), (-5.0, 4.768e-07, 3.0), (-5.0, 2.0, 3.0), (-5.0, 11.0, 3.0), (-5.0, 13.0, 3.0), (1.5, 13.0, 3.0), (1.5, 11.0, 3.0), (1.5, 2.0, 3.0), (1.5, 9.537e-07, 3.0)], [], [(4, 5, 3, 2), (20, 27, 5, 4), (8, 9, 7, 6), (3, 5, 9, 8), (36, 37, 10, 11), (53, 36, 11, 28), (49, 39, 13, 32), (39, 40, 14, 13), (40, 41, 15, 14), (41, 42, 16, 15), (43, 38, 12, 17), (42, 44, 18, 16), (44, 45, 19, 18), (32, 13, 12, 31), (13, 14, 15, 12), (16, 17, 12, 15), (16, 18, 19, 17), (10, 35, 28, 11), (35, 34, 29, 28), (34, 33, 30, 29), (33, 32, 31, 30), (37, 46, 35, 10), (46, 47, 34, 35), (47, 48, 33, 34), (48, 49, 32, 33), (38, 50, 31, 12), (50, 51, 30, 31), (51, 52, 29, 30), (52, 53, 28, 29), (0, 1, 24, 23), (23, 24, 25, 22), (22, 25, 26, 21), (21, 26, 27, 20), (26, 25, 52, 51), (5, 27, 50, 38), (21, 20, 49, 48), (22, 21, 48, 47), (23, 22, 47, 46), (0, 23, 46, 37), (6, 7, 45, 44), (8, 6, 44, 42), (9, 5, 38, 43), (3, 8, 42, 41), (2, 3, 41, 40), (4, 2, 40, 39), (20, 4, 39, 49), (24, 1, 36, 53), (1, 0, 37, 36)])
_uv = me_plane_011.uv_layers.new(name='UVMap')
_uv.uv.foreach_set('vector', [0.0, 0.75, 1.0, 0.75, 1.0, 1.0, 0.0, 1.0, 0.0, 0.615, 1.0, 0.615, 1.0, 0.75, 0.0, 0.75, 1.0, 1.0, 1.0, 0.75, 1.0, 0.75, 1.0, 1.0, 1.0, 1.0, 1.0, 0.75, 1.0, 0.75, 1.0, 1.0, 1.0, 0.0, 0.0, 0.0, 0.0, 0.0, 1.0, 0.0, 1.0, 0.165, 1.0, 0.0, 1.0, 0.0, 1.0, 0.165, 0.0, 0.615, 0.0, 0.75, 0.0, 0.75, 0.0, 0.615, 0.0, 0.75, 0.0, 1.0, 0.0, 1.0, 0.0, 0.75, 0.0, 1.0, 1.0, 1.0, 1.0, 1.0, 0.0, 1.0, 1.0, 1.0, 1.0, 1.0, 1.0, 1.0, 1.0, 1.0, 1.0, 0.75, 1.0, 0.75, 1.0, 0.75, 1.0, 0.75, 1.0, 1.0, 1.0, 1.0, 1.0, 1.0, 1.0, 1.0, 1.0, 1.0, 1.0, 0.75, 1.0, 0.75, 1.0, 1.0, 0.0, 0.615, 0.0, 0.75, 1.0, 0.75, 1.0, 0.615, 0.0, 0.75, 0.0, 1.0, 1.0, 1.0, 1.0, 0.75, 1.0, 1.0, 1.0, 0.75, 1.0, 0.75, 1.0, 1.0, 1.0, 1.0, 1.0, 1.0, 1.0, 0.75, 1.0, 0.75, 0.0, 0.0, 0.0, 0.165, 1.0, 0.165, 1.0, 0.0, 0.0, 0.165, 0.0, 0.315, 1.0, 0.315, 1.0, 0.165, 0.0, 0.315, 0.0, 0.465, 1.0, 0.465, 1.0, 0.315, 0.0, 0.465, 0.0, 0.615, 1.0, 0.615, 1.0, 0.465, 0.0, 0.0, 0.0, 0.165, 0.0, 0.165, 0.0, 0.0, 0.0, 0.165, 0.0, 0.315, 0.0, 0.315, 0.0, 0.165, 0.0, 0.315, 0.0, 0.465, 0.0, 0.465, 0.0, 0.315, 0.0, 0.465, 0.0, 0.615, 0.0, 0.615, 0.0, 0.465, 1.0, 0.75, 1.0, 0.615, 1.0, 0.615, 1.0, 0.75, 1.0, 0.615, 1.0, 0.465, 1.0, 0.465, 1.0, 0.615, 1.0, 0.465, 1.0, 0.315, 1.0, 0.315, 1.0, 0.465, 1.0, 0.315, 1.0, 0.165, 1.0, 0.165, 1.0, 0.315, 0.0, 0.0, 1.0, 0.0, 1.0, 0.165, 0.0, 0.165, 0.0, 0.165, 1.0, 0.165, 1.0, 0.315, 0.0, 0.315, 0.0, 0.315, 1.0, 0.315, 1.0, 0.465, 0.0, 0.465, 0.0, 0.465, 1.0, 0.465, 1.0, 0.615, 0.0, 0.615, 1.0, 0.465, 1.0, 0.315, 1.0, 0.315, 1.0, 0.465, 1.0, 0.75, 1.0, 0.615, 1.0, 0.615, 1.0, 0.75, 0.0, 0.465, 0.0, 0.615, 0.0, 0.615, 0.0, 0.465, 0.0, 0.315, 0.0, 0.465, 0.0, 0.465, 0.0, 0.315, 0.0, 0.165, 0.0, 0.315, 0.0, 0.315, 0.0, 0.165, 0.0, 0.0, 0.0, 0.165, 0.0, 0.165, 0.0, 0.0, 1.0, 1.0, 1.0, 0.75, 1.0, 0.75, 1.0, 1.0, 1.0, 1.0, 1.0, 1.0, 1.0, 1.0, 1.0, 1.0, 1.0, 0.75, 1.0, 0.75, 1.0, 0.75, 1.0, 0.75, 1.0, 1.0, 1.0, 1.0, 1.0, 1.0, 1.0, 1.0, 0.0, 1.0, 1.0, 1.0, 1.0, 1.0, 0.0, 1.0, 0.0, 0.75, 0.0, 1.0, 0.0, 1.0, 0.0, 0.75, 0.0, 0.615, 0.0, 0.75, 0.0, 0.75, 0.0, 0.615, 1.0, 0.165, 1.0, 0.0, 1.0, 0.0, 1.0, 0.165, 1.0, 0.0, 0.0, 0.0, 0.0, 0.0, 1.0, 0.0])
me_plane_011.update()
me_plane_012 = bpy.data.meshes.new('Plane.012')
me_plane_012.from_pydata([(-20.0, -18.0, 0.0), (-20.0, 1.0, 0.0), (-20.0, 1.0, 4.0), (-20.0, -18.0, 4.0), (-2.5, -18.0, 0.0), (-2.5, 1.0, 0.0), (-2.5, 1.0, 4.0), (-2.5, -18.0, 4.0), (-20.0, -5.5, 0.0), (-20.0, -5.5, 4.0), (-2.5, -5.5, 4.0), (-2.5, -5.5, 0.0), (-2.5, -7.5, 4.0), (-2.5, -15.0, 0.0)], [], [(4, 0, 3, 7), (8, 1, 2, 9), (10, 9, 2, 6), (1, 5, 6, 2), (8, 11, 5, 1), (0, 4, 11, 8), (7, 3, 9, 10), (0, 8, 9, 3), (6, 5, 11, 10), (11, 12, 10), (12, 11, 13)])
_uv = me_plane_012.uv_layers.new(name='UVMap')
_uv.uv.foreach_set('vector', [0.8, 0.0, 0.0, 0.0, 0.0, 0.0, 0.8, 0.0, 0.0, 0.6, 0.0, 1.0, 0.0, 1.0, 0.0, 0.6, 0.8, 0.6, 0.0, 0.6, 0.0, 1.0, 0.8, 1.0, 0.0, 1.0, 0.8, 1.0, 0.8, 1.0, 0.0, 1.0, 0.0, 0.6, 0.8, 0.6, 0.8, 1.0, 0.0, 1.0, 0.0, 0.0, 0.8, 0.0, 0.8, 0.6, 0.0, 0.6, 0.8, 0.0, 0.0, 0.0, 0.0, 0.6, 0.8, 0.6, 0.0, 0.0, 0.0, 0.6, 0.0, 0.6, 0.0, 0.0, 0.8, 1.0, 0.8, 1.0, 0.8, 0.6, 0.8, 0.6, 0.8, 0.6, 0.0, 0.0, 0.8, 0.6, 0.0, 0.0, 0.8, 0.6, 0.0, 0.0])
me_plane_012.update()
me_plane_013 = bpy.data.meshes.new('Plane.013')
me_plane_013.from_pydata([(-0.5, 0.0, 0.0), (3.5, 0.0, 0.0), (-0.5, -9.0, -4.5), (3.5, -9.0, -4.5), (-0.5, -12.0, -4.5), (3.5, -12.0, -4.5), (-0.5, -12.0, 4.0), (3.5, -12.0, 4.0), (-0.5, 0.0, 4.0), (3.5, 0.0, 4.0), (3.5, -12.0, 0.0), (-0.5, -12.0, 0.0), (-0.5, -0.5, -0.5), (-0.5, -12.0, -0.5), (0.5, -9.0, -4.5), (2.5, -9.0, -4.5), (0.5, -12.0, -4.5), (2.5, -12.0, -4.5), (0.5, -12.0, 4.0), (2.5, -12.0, 4.0), (0.5, 0.0, 4.0), (2.5, 0.0, 4.0), (0.5, -12.0, 0.0), (2.5, -12.0, 0.0), (3.5, -12.0, -1.5), (-0.5, -12.0, -1.5), (2.5, -12.0, -1.5), (0.5, -12.0, -1.5), (-0.5, 0.5, 0.0), (3.5, 0.5, 0.0), (-0.5, 0.5, 4.0), (3.5, 0.5, 4.0), (0.5, 0.5, 4.0), (2.5, 0.5, 4.0), (-0.5, -1.0, -0.5)], [(12, 34)], [(14, 2, 4, 16), (22, 11, 6, 18), (18, 6, 8, 20), (7, 9, 1, 10), (27, 25, 11, 22), (6, 11, 0, 8), (0, 11, 13, 12), (24, 26, 23, 10), (26, 27, 22, 23), (7, 19, 21, 9), (19, 18, 20, 21), (10, 23, 19, 7), (23, 22, 18, 19), (3, 15, 17, 5), (15, 14, 16, 17), (5, 17, 26, 24), (16, 4, 25, 27), (10, 1, 3, 5, 24), (2, 14, 0), (3, 1, 15), (15, 1, 0, 14), (1, 9, 31, 29), (20, 8, 30, 32), (8, 0, 28, 30), (9, 21, 33, 31), (21, 20, 32, 33), (0, 1, 29, 28)])
_uv = me_plane_013.uv_layers.new(name='UVMap')
_uv.uv.foreach_set('vector', [0.3333, 0.0, 0.0, 0.0, 0.0, 0.0, 0.3333, 0.0, 0.3333, 0.0, 0.0, 0.0, 0.0, 0.0, 0.3333, 0.0, 0.3333, 0.0, 0.0, 0.0, 0.0, 0.0, 0.3333, 0.0, 1.0, 0.0, 1.0, 0.0, 0.0, 0.0, 1.0, 0.0, 0.3333, 0.0, 0.0, 0.0, 0.0, 0.0, 0.3333, 0.0, 0.0, 0.0, 0.0, 0.0, 0.0, 1.0, 0.0, 0.0, 0.0, 1.0, 0.0, 0.0, 0.0, 0.0, 0.0, 1.0, 1.0, 0.0, 0.6667, 0.0, 0.6667, 0.0, 1.0, 0.0, 0.6667, 0.0, 0.3333, 0.0, 0.3333, 0.0, 0.6667, 0.0, 1.0, 0.0, 0.6667, 0.0, 0.6667, 0.0, 1.0, 0.0, 0.6667, 0.0, 0.3333, 0.0, 0.3333, 0.0, 0.6667, 0.0, 1.0, 0.0, 0.6667, 0.0, 0.6667, 0.0, 1.0, 0.0, 0.6667, 0.0, 0.3333, 0.0, 0.3333, 0.0, 0.6667, 0.0, 1.0, 0.0, 0.6667, 0.0, 0.6667, 0.0, 1.0, 0.0, 0.6667, 0.0, 0.3333, 0.0, 0.3333, 0.0, 0.6667, 0.0, 1.0, 0.0, 0.6667, 0.0, 0.6667, 0.0, 1.0, 0.0, 0.3333, 0.0, 0.0, 0.0, 0.0, 0.0, 0.3333, 0.0, 1.0, 0.0, 0.0, 0.0, 0.0, 0.0, 1.0, 0.0, 1.0, 0.0, 0.0, 0.0, 0.3333, 0.0, 0.0, 0.0, 0.0, 0.0, 0.0, 0.0, 0.6667, 0.0, 0.6667, 0.0, 0.0, 0.0, 0.0, 0.0, 0.3333, 0.0, 0.0, 0.0, 1.0, 0.0, 1.0, 0.0, 0.0, 0.0, 0.3333, 0.0, 0.0, 0.0, 0.0, 0.0, 0.3333, 0.0, 0.0, 0.0, 0.0, 1.0, 0.0, 1.0, 0.0, 0.0, 1.0, 0.0, 0.6667, 0.0, 0.6667, 0.0, 1.0, 0.0, 0.6667, 0.0, 0.3333, 0.0, 0.3333, 0.0, 0.6667, 0.0, 0.0, 0.0, 0.0, 0.0, 0.0, 0.0, 0.0, 0.0])
me_plane_013.update()
me_plane_014 = bpy.data.meshes.new('Plane.014')
me_plane_014.from_pydata([(-18.0, -2.5, 0.0), (3.5, -2.5, 0.0), (-18.0, 2.5, 0.0), (3.5, 2.5, 0.0), (-18.0, -2.5, 4.0), (3.5, -2.5, 4.0), (3.5, 2.5, 4.0), (-18.0, 2.5, 4.0), (0.5, -2.5, 0.0), (2.5, -2.5, 0.0), (2.5, 2.5, 0.0), (0.5, 2.5, 0.0), (0.5, -2.5, 4.0), (2.5, -2.5, 4.0), (2.5, 2.5, 4.0), (0.5, 2.5, 4.0), (-18.0, 1.0, 0.0), (-18.0, -1.0, 0.0), (3.5, -1.0, 0.0), (3.5, 1.0, 0.0), (3.5, -1.0, 4.0), (3.5, 1.0, 4.0), (-18.0, 1.0, 4.0), (-18.0, -1.0, 4.0), (0.5, 1.0, 4.0), (0.5, -1.0, 4.0), (2.5, 1.0, 4.0), (2.5, -1.0, 4.0), (0.5, -1.0, 0.0), (0.5, 1.0, 0.0), (2.5, -1.0, 0.0), (2.5, 1.0, 0.0), (3.5, -2.5, 3.0), (-18.0, -2.5, 3.0), (3.5, 2.5, 3.0), (-18.0, 2.5, 3.0), (0.5, 2.5, 3.0), (2.5, 2.5, 3.0), (2.5, -2.5, 3.0), (0.5, -2.5, 3.0), (-18.0, -1.0, 3.0), (-18.0, 1.0, 3.0), (3.5, 1.0, 3.0), (3.5, -1.0, 3.0)], [], [(31, 19, 3, 10), (39, 33, 4, 12), (43, 32, 5, 20), (37, 34, 6, 14), (41, 35, 7, 22), (26, 14, 6, 21), (22, 7, 15, 24), (24, 15, 14, 26), (35, 36, 15, 7), (36, 37, 14, 15), (32, 38, 13, 5), (38, 39, 12, 13), (16, 29, 11, 2), (29, 31, 10, 11), (8, 9, 30, 28), (28, 30, 31, 29), (0, 8, 28, 17), (17, 28, 29, 16), (12, 25, 27, 13), (25, 24, 26, 27), (4, 23, 25, 12), (23, 22, 24, 25), (13, 27, 20, 5), (27, 26, 21, 20), (33, 40, 23, 4), (40, 41, 22, 23), (34, 42, 21, 6), (42, 43, 20, 21), (9, 1, 18, 30), (30, 18, 19, 31), (19, 18, 43, 42), (3, 19, 42, 34), (0, 17, 40, 33), (9, 8, 39, 38), (1, 9, 38, 32), (2, 11, 36, 35), (16, 2, 35, 41), (10, 3, 34, 37), (18, 1, 32, 43), (8, 0, 33, 39)])
_uv = me_plane_014.uv_layers.new(name='UVMap')
_uv.uv.foreach_set('vector', [0.9667, 0.6667, 1.0, 0.6667, 1.0, 1.0, 0.9667, 1.0, 0.6333, 0.0, 0.0, 0.0, 0.0, 0.0, 0.6333, 0.0, 1.0, 0.3333, 1.0, 0.0, 1.0, 0.0, 1.0, 0.3333, 0.9667, 1.0, 1.0, 1.0, 1.0, 1.0, 0.9667, 1.0, 0.0, 0.6667, 0.0, 1.0, 0.0, 1.0, 0.0, 0.6667, 0.9667, 0.6667, 0.9667, 1.0, 1.0, 1.0, 1.0, 0.6667, 0.0, 0.6667, 0.0, 1.0, 0.6333, 1.0, 0.6333, 0.6667, 0.6333, 0.6667, 0.6333, 1.0, 0.9667, 1.0, 0.9667, 0.6667, 0.0, 1.0, 0.6333, 1.0, 0.6333, 1.0, 0.0, 1.0, 0.6333, 1.0, 0.9667, 1.0, 0.9667, 1.0, 0.6333, 1.0, 1.0, 0.0, 0.9667, 0.0, 0.9667, 0.0, 1.0, 0.0, 0.9667, 0.0, 0.6333, 0.0, 0.6333, 0.0, 0.9667, 0.0, 0.0, 0.6667, 0.6333, 0.6667, 0.6333, 1.0, 0.0, 1.0, 0.6333, 0.6667, 0.9667, 0.6667, 0.9667, 1.0, 0.6333, 1.0, 0.6333, 0.0, 0.9667, 0.0, 0.9667, 0.3333, 0.6333, 0.3333, 0.6333, 0.3333, 0.9667, 0.3333, 0.9667, 0.6667, 0.6333, 0.6667, 0.0, 0.0, 0.6333, 0.0, 0.6333, 0.3333, 0.0, 0.3333, 0.0, 0.3333, 0.6333, 0.3333, 0.6333, 0.6667, 0.0, 0.6667, 0.6333, 0.0, 0.6333, 0.3333, 0.9667, 0.3333, 0.9667, 0.0, 0.6333, 0.3333, 0.6333, 0.6667, 0.9667, 0.6667, 0.9667, 0.3333, 0.0, 0.0, 0.0, 0.3333, 0.6333, 0.3333, 0.6333, 0.0, 0.0, 0.3333, 0.0, 0.6667, 0.6333, 0.6667, 0.6333, 0.3333, 0.9667, 0.0, 0.9667, 0.3333, 1.0, 0.3333, 1.0, 0.0, 0.9667, 0.3333, 0.9667, 0.6667, 1.0, 0.6667, 1.0, 0.3333, 0.0, 0.0, 0.0, 0.3333, 0.0, 0.3333, 0.0, 0.0, 0.0, 0.3333, 0.0, 0.6667, 0.0, 0.6667, 0.0, 0.3333, 1.0, 1.0, 1.0, 0.6667, 1.0, 0.6667, 1.0, 1.0, 1.0, 0.6667, 1.0, 0.3333, 1.0, 0.3333, 1.0, 0.6667, 0.9667, 0.0, 1.0, 0.0, 1.0, 0.3333, 0.9667, 0.3333, 0.9667, 0.3333, 1.0, 0.3333, 1.0, 0.6667, 0.9667, 0.6667, 1.0, 0.6667, 1.0, 0.3333, 1.0, 0.3333, 1.0, 0.6667, 1.0, 1.0, 1.0, 0.6667, 1.0, 0.6667, 1.0, 1.0, 0.0, 0.0, 0.0, 0.3333, 0.0, 0.3333, 0.0, 0.0, 0.9667, 0.0, 0.6333, 0.0, 0.6333, 0.0, 0.9667, 0.0, 1.0, 0.0, 0.9667, 0.0, 0.9667, 0.0, 1.0, 0.0, 0.0, 1.0, 0.6333, 1.0, 0.6333, 1.0, 0.0, 1.0, 0.0, 0.6667, 0.0, 1.0, 0.0, 1.0, 0.0, 0.6667, 0.9667, 1.0, 1.0, 1.0, 1.0, 1.0, 0.9667, 1.0, 1.0, 0.3333, 1.0, 0.0, 1.0, 0.0, 1.0, 0.3333, 0.6333, 0.0, 0.0, 0.0, 0.0, 0.0, 0.6333, 0.0])
me_plane_014.update()
me_plane_015 = bpy.data.meshes.new('Plane.015')
me_plane_015.from_pydata([(-10.0, -1.5, 0.0), (1.5, -1.5, 0.0), (-10.0, 7.0, 0.0), (1.5, 7.0, 0.0), (-10.0, -1.5, 4.0), (1.5, -1.5, 4.0), (-10.0, 7.0, 4.0), (1.5, 7.0, 4.0), (-10.0, 2.0, 0.0), (-10.0, -3.576e-07, 0.0), (1.5, -3.576e-07, 0.0), (1.5, 2.0, 0.0), (-10.0, 2.0, 4.0), (-10.0, -3.576e-07, 4.0), (1.5, -3.576e-07, 4.0), (1.5, 2.0, 4.0), (1.5, -1.5, 3.0), (-10.0, -1.5, 3.0), (-10.0, 7.0, 3.0), (1.5, 7.0, 3.0), (1.5, 2.0, 3.0), (1.5, -3.576e-07, 3.0), (-10.0, -3.576e-07, 3.0), (-10.0, 2.0, 3.0)], [], [(8, 11, 3, 2), (16, 17, 4, 5), (18, 19, 7, 6), (23, 18, 6, 12), (21, 16, 5, 14), (12, 6, 7, 15), (4, 13, 14, 5), (13, 12, 15, 14), (19, 20, 15, 7), (20, 21, 14, 15), (17, 22, 13, 4), (22, 23, 12, 13), (0, 1, 10, 9), (9, 10, 11, 8), (9, 8, 23, 22), (0, 9, 22, 17), (3, 11, 20, 19), (10, 1, 16, 21), (8, 2, 18, 23), (2, 3, 19, 18), (1, 0, 17, 16)])
_uv = me_plane_015.uv_layers.new(name='UVMap')
_uv.uv.foreach_set('vector', [0.0, 0.4333, 1.0, 0.4333, 1.0, 1.0, 0.0, 1.0, 1.0, 0.0, 0.0, 0.0, 0.0, 0.0, 1.0, 0.0, 0.0, 1.0, 1.0, 1.0, 1.0, 1.0, 0.0, 1.0, 0.0, 0.4333, 0.0, 1.0, 0.0, 1.0, 0.0, 0.4333, 1.0, 0.1, 1.0, 0.0, 1.0, 0.0, 1.0, 0.1, 0.0, 0.4333, 0.0, 1.0, 1.0, 1.0, 1.0, 0.4333, 0.0, 0.0, 0.0, 0.1, 1.0, 0.1, 1.0, 0.0, 0.0, 0.1, 0.0, 0.4333, 1.0, 0.4333, 1.0, 0.1, 1.0, 1.0, 1.0, 0.4333, 1.0, 0.4333, 1.0, 1.0, 1.0, 0.4333, 1.0, 0.1, 1.0, 0.1, 1.0, 0.4333, 0.0, 0.0, 0.0, 0.1, 0.0, 0.1, 0.0, 0.0, 0.0, 0.1, 0.0, 0.4333, 0.0, 0.4333, 0.0, 0.1, 0.0, 0.0, 1.0, 0.0, 1.0, 0.1, 0.0, 0.1, 0.0, 0.1, 1.0, 0.1, 1.0, 0.4333, 0.0, 0.4333, 0.0, 0.1, 0.0, 0.4333, 0.0, 0.4333, 0.0, 0.1, 0.0, 0.0, 0.0, 0.1, 0.0, 0.1, 0.0, 0.0, 1.0, 1.0, 1.0, 0.4333, 1.0, 0.4333, 1.0, 1.0, 1.0, 0.1, 1.0, 0.0, 1.0, 0.0, 1.0, 0.1, 0.0, 0.4333, 0.0, 1.0, 0.0, 1.0, 0.0, 0.4333, 0.0, 1.0, 1.0, 1.0, 1.0, 1.0, 0.0, 1.0, 1.0, 0.0, 0.0, 0.0, 0.0, 0.0, 1.0, 0.0])
me_plane_015.update()

# ---- objects
ob_bedroomceiling = bpy.data.objects.new('BedroomCeiling', me_plane)
ob_bedroomfloor = bpy.data.objects.new('BedroomFloor', me_plane_004)
ob_bedroomwalls = bpy.data.objects.new('BedroomWalls', me_plane_021)
ob_bathroomceiling = bpy.data.objects.new('BathroomCeiling', me_plane_001)
ob_bathroomfloor = bpy.data.objects.new('BathroomFloor', me_plane_016)
ob_bathroomwalls = bpy.data.objects.new('BathroomWalls', me_plane_023)
ob_hallwaywalls = bpy.data.objects.new('HallwayWalls', me_plane_002)
ob_hallwayfloor = bpy.data.objects.new('HallwayFloor', me_plane_008)
ob_hallwayceiling = bpy.data.objects.new('HallwayCeiling', me_plane_022)
ob_staircaseceiling = bpy.data.objects.new('StaircaseCeiling', me_plane_005)
ob_staircasefloor = bpy.data.objects.new('StaircaseFloor', me_plane_017)
ob_staircasewalls = bpy.data.objects.new('StaircaseWalls', me_plane_024)
ob_livingroomceiling = bpy.data.objects.new('LivingRoomCeiling', me_plane_003)
ob_livingroomfloor = bpy.data.objects.new('LivingRoomFloor', me_plane_018)
ob_livingroomwalls = bpy.data.objects.new('LivingRoomWalls', me_plane_025)
ob_garagehallceiling = bpy.data.objects.new('GarageHallCeiling', me_plane_006)
ob_garagehallfloor = bpy.data.objects.new('GarageHallFloor', me_plane_019)
ob_garagehallwalls = bpy.data.objects.new('GarageHallWalls', me_plane_026)
ob_garageceiling = bpy.data.objects.new('GarageCeiling', me_plane_007)
ob_garagefloor = bpy.data.objects.new('GarageFloor', me_plane_020)
ob_garagewalls = bpy.data.objects.new('GarageWalls', me_plane_027)
ob_bedroom_colonly = bpy.data.objects.new('Bedroom-colonly', me_plane_009)
ob_bathroom_colonly = bpy.data.objects.new('Bathroom-colonly', me_plane_010)
ob_hallway_colonly = bpy.data.objects.new('Hallway-colonly', me_plane_011)
ob_livingroom_colonly = bpy.data.objects.new('LivingRoom-colonly', me_plane_012)
ob_staircase_colonly = bpy.data.objects.new('Staircase-colonly', me_plane_013)
ob_garagehall_colonly = bpy.data.objects.new('GarageHall-colonly', me_plane_014)
ob_garage_colonly = bpy.data.objects.new('Garage-colonly', me_plane_015)

# ---- transforms, parenting, visibility, modifiers, constraints
ob_bedroomceiling.location = (-5.0, -20.0, 4.5)
_m = ob_bedroomceiling.modifiers.new('Smooth by Angle', 'NODES')
_m.node_group = ng_smooth_by_angle
_m.use_pin_to_last = True
_m.show_group_selector = False
ob_bedroomfloor.location = (-5.0, -20.0, 4.5)
_m = ob_bedroomfloor.modifiers.new('Smooth by Angle', 'NODES')
_m.node_group = ng_smooth_by_angle
_m.use_pin_to_last = True
_m.show_group_selector = False
ob_bedroomwalls.location = (-5.0, -20.0, 4.5)
_m = ob_bedroomwalls.modifiers.new('Smooth by Angle', 'NODES')
_m.node_group = ng_smooth_by_angle
_m.use_pin_to_last = True
_m.show_group_selector = False
ob_bathroomceiling.location = (-12.0, -12.0, 4.5)
ob_bathroomfloor.location = (-12.0, -12.0, 4.5)
ob_bathroomwalls.location = (-12.0, -12.0, 4.5)
ob_hallwaywalls.location = (-15.0, -22.0, 4.5)
ob_hallwayfloor.location = (-15.0, -22.0, 4.5)
ob_hallwayceiling.location = (-15.0, -22.0, 4.5)
ob_staircaseceiling.location = (-2.0, -6.0, 4.5)
ob_staircasefloor.location = (-2.0, -6.0, 4.5)
ob_staircasewalls.location = (-2.0, -6.0, 4.5)
ob_livingroomceiling.location = (0.0, 0.0, 0.0)
ob_livingroomfloor.location = (0.0, 0.0, 0.0)
ob_livingroomwalls.location = (0.0, 0.0, 0.0)
ob_garagehallceiling.location = (-2.0, -21.0, 0.0)
ob_garagehallfloor.location = (-2.0, -21.0, 0.0)
ob_garagehallwalls.location = (-2.0, -21.0, 0.0)
ob_garageceiling.location = (-22.0, -22.0, 0.0)
ob_garagefloor.location = (-22.0, -22.0, 0.0)
ob_garagewalls.location = (-22.0, -22.0, 0.0)
ob_bedroom_colonly.location = (-5.0, -20.0, 4.5)
_m = ob_bedroom_colonly.modifiers.new('Smooth by Angle', 'NODES')
_m.node_group = ng_smooth_by_angle
_m.use_pin_to_last = True
_m.show_group_selector = False
ob_bathroom_colonly.location = (-12.0, -12.0, 4.5)
ob_hallway_colonly.location = (-15.0, -22.0, 4.5)
ob_livingroom_colonly.location = (0.0, 0.0, 0.0)
ob_staircase_colonly.location = (-2.0, -6.0, 4.5)
ob_garagehall_colonly.location = (-2.0, -21.0, 0.0)
ob_garage_colonly.location = (-22.0, -22.0, 0.0)

# ---- collection membership
col_bedroom.objects.link(ob_bedroomceiling)
col_bedroom.objects.link(ob_bedroomfloor)
col_bedroom.objects.link(ob_bedroomwalls)
col_bathroom.objects.link(ob_bathroomceiling)
col_bathroom.objects.link(ob_bathroomfloor)
col_bathroom.objects.link(ob_bathroomwalls)
col_hallway.objects.link(ob_hallwaywalls)
col_hallway.objects.link(ob_hallwayfloor)
col_hallway.objects.link(ob_hallwayceiling)
col_staircase.objects.link(ob_staircaseceiling)
col_staircase.objects.link(ob_staircasefloor)
col_staircase.objects.link(ob_staircasewalls)
col_livingroom.objects.link(ob_livingroomceiling)
col_livingroom.objects.link(ob_livingroomfloor)
col_livingroom.objects.link(ob_livingroomwalls)
col_garagehall.objects.link(ob_garagehallceiling)
col_garagehall.objects.link(ob_garagehallfloor)
col_garagehall.objects.link(ob_garagehallwalls)
col_garage.objects.link(ob_garageceiling)
col_garage.objects.link(ob_garagefloor)
col_garage.objects.link(ob_garagewalls)
col_collisions.objects.link(ob_bedroom_colonly)
col_collisions.objects.link(ob_bathroom_colonly)
col_collisions.objects.link(ob_hallway_colonly)
col_collisions.objects.link(ob_livingroom_colonly)
col_collisions.objects.link(ob_staircase_colonly)
col_collisions.objects.link(ob_garagehall_colonly)
col_collisions.objects.link(ob_garage_colonly)

# ---- scene / render settings (as saved in the file)
scene.frame_start = 1; scene.frame_end = 250; scene.frame_set(103)
scene.render.engine = 'BLENDER_EEVEE_NEXT'
scene.render.bake_bias = 0.0
scene.render.bake_samples = 0
scene.render.compositor_device = 'GPU'
scene.eevee.use_volume_custom_range = False
scene.eevee.fast_gi_thickness_near = 0.1
scene.eevee.fast_gi_thickness_far = 0.0
scene.eevee.ray_tracing_options.screen_trace_thickness = 0.1
bpy.context.view_layer.update()

# ---- added for rendering (the .blend has no active camera and no usable light): camera, sun
cam_auto = bpy.data.cameras.new('AutoCamera')
cam_auto.lens = 50.0
cam_auto.sensor_width = 36.0
cam_auto.clip_end = 1000.0
ob_auto_camera = bpy.data.objects.new('AutoCamera', cam_auto)
scene.collection.objects.link(ob_auto_camera)
ob_auto_camera.location = (23.9467, -58.286, 35.6073)
ob_auto_camera.rotation_euler = (1.09748, -7.21219e-08, 0.694738)
scene.camera = ob_auto_camera
light_auto_sun = bpy.data.lights.new('AutoSun', 'SUN')
light_auto_sun.energy = 3.0
light_auto_sun.angle = 0.0523599
ob_auto_sun = bpy.data.objects.new('AutoSun', light_auto_sun)
scene.collection.objects.link(ob_auto_sun)
ob_auto_sun.rotation_euler = (0.872665, 0.174533, 0.523599)
bpy.context.view_layer.update()
